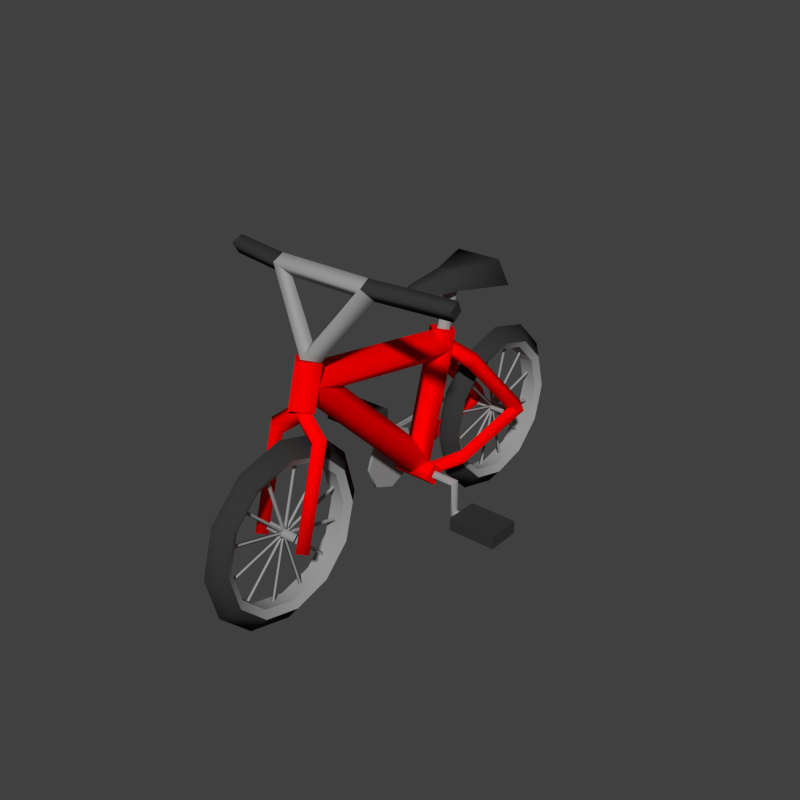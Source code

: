 # Source: MYBike_Raw.blend  (saved by Blender 3.6.13; exported with 4.5.12 LTS)
import bpy
from mathutils import Matrix  # noqa: F401  (used for matrix-valued properties, if any)

bpy.ops.wm.read_factory_settings(use_empty=True)
scene = bpy.context.scene
scene.name = 'Scene'

# ---- collections
col_collection_1 = bpy.data.collections.new('Collection 1'); scene.collection.children.link(col_collection_1)

# ---- materials (node trees are filled in below, after node groups)
mat_rubber = bpy.data.materials.new('Rubber')
mat_rubber.alpha_threshold = 0.0
mat_rubber.use_transparent_shadow = False
mat_rubber.diffuse_color = (0.03741, 0.03741, 0.03741, 1.0)
mat_rubber.specular_color = (0.2957, 0.2957, 0.2957)
mat_rubber.roughness = 0.5
mat_rubber.line_color = (0.0, 0.0, 0.0, 1.0)
mat_steel = bpy.data.materials.new('Steel')
mat_steel.alpha_threshold = 0.0
mat_steel.use_transparent_shadow = False
mat_steel.diffuse_color = (0.3343, 0.3343, 0.3343, 1.0)
mat_steel.roughness = 0.5
mat_steel.specular_intensity = 0.75
mat_steel.line_color = (0.0, 0.0, 0.0, 1.0)
mat_paint = bpy.data.materials.new('Paint')
mat_paint.alpha_threshold = 0.0
mat_paint.use_transparent_shadow = False
mat_paint.diffuse_color = (1.0, 0.0, 0.0, 1.0)
mat_paint.specular_color = (1.0, 0.5, 0.5)
mat_paint.roughness = 0.5
mat_paint.line_color = (0.0, 0.0, 0.0, 1.0)

# ---- material node trees

# ---- world
world_world = bpy.data.worlds.new('World'); scene.world = world_world
world_world.color = (0.05088, 0.05088, 0.05088)
world_world.use_sun_shadow = False
world_world.sun_shadow_jitter_overblur = 0.0
world_world.cycles.sampling_method = 'MANUAL'
world_world.cycles.sample_map_resolution = 256
world_world.light_settings.ao_factor = 0.5

# ---- meshes
me_bicyclemesh = bpy.data.meshes.new('BicycleMesh')
me_bicyclemesh.from_pydata([(-0.0001095, 0.4568, 1.794), (-0.0001093, -0.7714, 1.985), (0.1272, -0.9076, 2.024), (0.1272, -0.9998, 1.682), (-0.1274, -0.9076, 2.024), (-0.0001094, -1.044, 2.063), (-0.0001091, -1.136, 1.72), (-0.1274, -0.9998, 1.682), (-0.0001094, 0.4096, 1.53), (-0.1274, 0.5528, 1.632), (-0.0001093, 0.3957, 0.6187), (0.1272, 0.5528, 1.632), (-0.0001093, 0.7183, 1.735), (-0.0001095, 0.1829, 0.6233), (0.1272, 0.2842, 0.7244), (0.1272, -0.9509, 1.866), (-0.0001094, -0.8636, 1.644), (-0.1274, 0.2842, 0.7244), (-0.0001093, 0.2249, 0.9327), (-0.0001094, -0.5687, 1.693), (-0.1274, -0.9509, 1.866), (0.1405, 1.408, 0.789), (0.2042, 1.367, 0.7196), (0.2042, 0.5885, 0.5858), (0.1405, 0.6166, 0.6589), (0.2042, 1.244, 0.8556), (0.2678, 0.5696, 0.6515), (0.2042, 0.5919, 0.7272), (0.2042, 0.7623, 1.545), (0.2678, 0.6859, 1.524), (0.2678, 1.408, 0.789), (0.2042, 1.443, 0.8533), (0.1405, 0.7399, 1.469), (0.2042, 0.6586, 1.449), (-0.2032, 1.367, 0.7196), (-0.2034, 0.5885, 0.5858), (-0.2671, 0.5696, 0.6515), (-0.2034, 1.244, 0.8556), (-0.1398, 1.408, 0.789), (-0.1398, 0.6166, 0.6589), (-0.2034, 0.5919, 0.7272), (-0.2034, 0.7623, 1.545), (-0.1398, 0.7399, 1.469), (-0.2034, 1.443, 0.8533), (-0.2671, 0.6859, 1.524), (-0.2034, 0.6586, 1.449), (-0.2671, 1.408, 0.789), (0.04632, 0.2377, 2.208), (-0.06187, 0.2377, 2.208), (0.1895, 1.044, 2.249), (-0.205, 1.044, 2.249), (0.06496, 0.1877, 2.14), (-0.08051, 0.1877, 2.14), (0.2574, 1.096, 2.035), (-0.273, 1.096, 2.035), (-0.0008171, 0.7556, 2.073), (0.06282, 0.6853, 2.081), (0.06282, 0.5904, 1.764), (-0.0008174, 0.6564, 1.749), (-0.06446, 0.6853, 2.081), (-0.0008172, 0.6151, 2.089), (-0.0008171, 0.5243, 1.779), (-0.06446, 0.5904, 1.764), (-0.1707, 0.3938, 0.6191), (-0.1707, 0.2863, 0.724), (0.1705, 0.2855, 0.724), (0.1705, 0.393, 0.6191), (-0.1707, 0.2898, 0.5255), (-0.1707, 0.1841, 0.6217), (0.1705, 0.1833, 0.6217), (0.1705, 0.289, 0.5255), (-0.1274, 0.5852, 1.765), (0.1272, 0.5852, 1.765), (0.06353, 0.3361, 0.6742), (0.06353, 0.6346, 1.667), (-0.06375, 0.3361, 0.6742), (-0.06375, 0.6346, 1.667), (-0.0001093, 0.668, 1.559), (0.06353, 0.5995, 1.527), (-0.06375, 0.5995, 1.527), (0.07552, 0.333, 0.5639), (-0.0753, 0.3331, 0.5641), (-0.09868, 0.6417, 2.225), (0.08312, 0.6417, 2.225), (-0.13, 0.6349, 2.087), (0.1144, 0.6349, 2.087), (-0.2772, 1.314, 0.901), (-0.2772, 1.233, 0.8671), (-0.2921, 1.233, 0.8671), (-0.2921, 1.314, 0.901), (-0.2921, 0.3167, 0.8914), (-0.2921, 0.4077, 0.8551), (-0.2772, 0.4077, 0.8551), (-0.2772, 0.3167, 0.8914), (-0.2772, 0.5094, 0.4688), (-0.2772, 0.4923, 0.4275), (-0.2921, 0.4923, 0.4275), (-0.2921, 0.5094, 0.4688), (-0.2921, 1.256, 0.6894), (-0.2921, 1.311, 0.6675), (-0.2772, 1.311, 0.6675), (-0.2772, 1.256, 0.6894)], [], [(8, 11, 15, 19), (15, 6, 3), (20, 9, 8, 19), (6, 20, 7), (1, 20, 4), (15, 1, 2), (4, 20, 5), (8, 18, 14, 11), (17, 18, 8, 9), (14, 13, 69, 65), (72, 0, 11), (18, 19, 15, 14), (20, 17, 13, 16), (13, 14, 15, 16), (20, 19, 18, 17), (21, 22, 23, 24), (27, 26, 30, 25), (21, 24, 27, 25), (23, 22, 30, 26), (33, 25, 30, 29), (21, 32, 28, 31), (28, 29, 30, 31), (21, 25, 33, 32), (46, 34, 35, 36), (40, 39, 38, 37), (46, 36, 40, 37), (35, 34, 38, 39), (45, 37, 38, 42), (46, 44, 41, 43), (41, 42, 38, 43), (46, 37, 45, 44), (51, 47, 48, 52), (49, 53, 54, 50), (60, 61, 57, 56), (62, 59, 55, 58), (55, 56, 57, 58), (62, 61, 60, 59), (67, 68, 64, 63), (69, 70, 66, 65), (13, 17, 64, 68), (5, 20, 6), (7, 20, 16), (3, 16, 15), (9, 0, 71), (5, 6, 15), (5, 15, 2), (0, 1, 15, 11), (0, 9, 20, 1), (73, 65, 66), (73, 14, 65), (12, 72, 74), (74, 72, 11), (75, 63, 64), (17, 75, 64), (12, 76, 71), (76, 9, 71), (77, 12, 74), (12, 77, 76), (10, 75, 79, 77), (9, 79, 75, 17), (10, 77, 78, 73), (11, 14, 73, 78), (11, 29, 28, 74), (28, 32, 77, 74), (11, 78, 33, 29), (32, 33, 78, 77), (41, 76, 77, 42), (9, 76, 41, 44), (9, 44, 45, 79), (42, 77, 79, 45), (21, 31, 30, 22), (34, 46, 43, 38), (66, 70, 80), (63, 81, 67), (67, 81, 80, 70), (13, 70, 69), (13, 68, 67), (13, 67, 70), (10, 80, 81), (26, 27, 73, 66), (10, 73, 27, 24), (10, 39, 40, 75), (36, 63, 75, 40), (23, 26, 66, 80), (23, 80, 10, 24), (35, 81, 63, 36), (35, 39, 10, 81), (12, 58, 57, 72), (12, 71, 62, 58), (0, 61, 62, 71), (0, 72, 57, 61), (49, 50, 82, 83), (83, 82, 48, 47), (50, 54, 84, 82), (82, 84, 52, 48), (47, 51, 85, 83), (83, 85, 53, 49), (51, 60, 56, 85), (52, 84, 59, 60), (51, 52, 60), (54, 55, 59, 84), (53, 85, 56, 55), (53, 55, 54), (4, 5, 2, 1), (3, 6, 7, 16), (88, 91, 90, 89), (89, 90, 93, 86), (87, 92, 91, 88), (86, 93, 92, 87), (101, 94, 95, 100), (100, 95, 96, 99), (98, 97, 94, 101), (99, 96, 97, 98)])
me_bicyclemesh.polygons.foreach_set('use_smooth', [True] * 113)
me_bicyclemesh.polygons.foreach_set('material_index', [2, 2, 2, 2, 2, 2, 2, 2, 2, 2, 2, 2, 2, 2, 2, 2, 2, 2, 2, 2, 2, 2, 2, 2, 2, 2, 2, 2, 2, 2, 2, 0, 0, 1, 1, 1, 1, 2, 2, 2, 2, 2, 2, 2, 2, 2, 2, 2, 2, 2, 2, 2, 2, 2, 2, 2, 2, 2, 2, 2, 2, 2, 2, 2, 2, 2, 2, 2, 2, 2, 2, 2, 2, 2, 2, 2, 2, 2, 2, 2, 2, 2, 2, 2, 2, 2, 2, 2, 2, 2, 2, 0, 0, 0, 0, 0, 0, 0, 0, 0, 0, 0, 0, 2, 2, 1, 1, 1, 1, 1, 1, 1, 1])
_k = set([(0, 9), (0, 11), (0, 71), (0, 72), (1, 2), (1, 4), (1, 15), (1, 20), (2, 5), (3, 6), (3, 16), (4, 5), (6, 7), (7, 16), (8, 9), (8, 11), (9, 76), (9, 79), (10, 73), (10, 75), (10, 80), (10, 81), (11, 74), (11, 78), (12, 71), (12, 72), (13, 14), (13, 17), (14, 18), (14, 73), (15, 16), (15, 19), (16, 20), (17, 18), (17, 75), (19, 20), (21, 22), (21, 25), (21, 31), (22, 30), (25, 30), (30, 31), (34, 38), (34, 46), (37, 38), (37, 46), (38, 43), (43, 46), (51, 52), (51, 85), (52, 84), (53, 54), (53, 85), (54, 84), (55, 56), (55, 59), (56, 60), (57, 58), (57, 61), (58, 62), (59, 60), (61, 62), (63, 64), (63, 67), (63, 75), (63, 81), (64, 68), (65, 66), (65, 69), (66, 70), (66, 73), (66, 80), (67, 68), (69, 70), (74, 77), (76, 77), (77, 78), (77, 79), (86, 87), (86, 89), (86, 93), (87, 88), (87, 92), (88, 89), (88, 91), (89, 90), (90, 91), (90, 93), (91, 92), (92, 93), (94, 95), (94, 97), (94, 101), (95, 96), (95, 100), (96, 97), (96, 99), (97, 98), (98, 99), (98, 101), (99, 100), (100, 101)])
me_bicyclemesh.attributes.new('sharp_edge', 'BOOLEAN', 'EDGE').data.foreach_set('value', [ (min(e.vertices), max(e.vertices)) in _k for e in me_bicyclemesh.edges])
_uv = me_bicyclemesh.uv_layers.new(name='UVMap')
_uv.uv.foreach_set('vector', [0.1269, 0.07772, 0.1123, 0.03317, 0.3532, 0.1794, 0.2612, 0.1556, 0.3532, 0.1794, 0.3789, 0.2312, 0.3433, 0.2207, 0.327, 0.4342, 0.04523, 0.439, 0.08035, 0.408, 0.2356, 0.4083, 0.3754, 0.4024, 0.327, 0.4342, 0.3392, 0.3935, 0.2904, 0.4704, 0.327, 0.4342, 0.3261, 0.469, 0.3532, 0.1794, 0.3398, 0.1297, 0.37, 0.1488, 0.3261, 0.469, 0.327, 0.4342, 0.3627, 0.4735, 0.1269, 0.07772, 0.09044, 0.1661, 0.04932, 0.1978, 0.1123, 0.03317, 0.07384, 0.2651, 0.09338, 0.3132, 0.08035, 0.408, 0.04523, 0.439, 0.8351, 0.3782, 0.8123, 0.3528, 0.8427, 0.3525, 0.8428, 0.3782, 0.1162, 0.008886, 0.1486, 0.01451, 0.1123, 0.03317, 0.09044, 0.1661, 0.2612, 0.1556, 0.3532, 0.1794, 0.04932, 0.1978, 0.327, 0.4342, 0.07384, 0.2651, 0.09279, 0.2375, 0.3037, 0.3792, 0.05177, 0.2312, 0.04932, 0.1978, 0.3532, 0.1794, 0.3053, 0.2151, 0.327, 0.4342, 0.2356, 0.4083, 0.09338, 0.3132, 0.07384, 0.2651, 0.1958, 0.9471, 0.2045, 0.9283, 0.3475, 0.9145, 0.3418, 0.9333, 0.3475, 0.8663, 0.3548, 0.8851, 0.1857, 0.8893, 0.2152, 0.8663, 0.1857, 0.8433, 0.3453, 0.8472, 0.3475, 0.8663, 0.2152, 0.8663, 0.3475, 0.9145, 0.2045, 0.9283, 0.1916, 0.9103, 0.3475, 0.8956, 0.5902, 0.9103, 0.4511, 0.9253, 0.4161, 0.9096, 0.5952, 0.8909, 0.5779, 0.6536, 0.7377, 0.673, 0.7438, 0.6948, 0.5802, 0.6746, 0.7438, 0.6948, 0.7502, 0.7176, 0.5732, 0.696, 0.5802, 0.6746, 0.4231, 0.9459, 0.4511, 0.9253, 0.5902, 0.9103, 0.5851, 0.9288, 0.7117, 0.9466, 0.7246, 0.9286, 0.8676, 0.9423, 0.8676, 0.9611, 0.8546, 0.8667, 0.8529, 0.8858, 0.6938, 0.8937, 0.7226, 0.87, 0.6927, 0.8477, 0.8614, 0.8477, 0.8546, 0.8667, 0.7226, 0.87, 0.8676, 0.9423, 0.7246, 0.9286, 0.7158, 0.9098, 0.8619, 0.9235, 0.5889, 0.8647, 0.4456, 0.8492, 0.4167, 0.8281, 0.5836, 0.8456, 0.5641, 0.2316, 0.7423, 0.2296, 0.7335, 0.2515, 0.5687, 0.2536, 0.7335, 0.2515, 0.725, 0.2725, 0.5641, 0.2742, 0.5687, 0.2536, 0.4095, 0.8655, 0.4456, 0.8492, 0.5889, 0.8647, 0.594, 0.8846, 0.7489, 0.3835, 0.7352, 0.3805, 0.7353, 0.3629, 0.7489, 0.3599, 0.5996, 0.4035, 0.5641, 0.4145, 0.5641, 0.3288, 0.5996, 0.3398, 0.8538, 0.2611, 0.7946, 0.2611, 0.7954, 0.2441, 0.856, 0.2438, 0.7954, 0.2781, 0.856, 0.2783, 0.8582, 0.2956, 0.7961, 0.2951, 0.8582, 0.2265, 0.856, 0.2438, 0.7954, 0.2441, 0.7961, 0.2271, 0.7954, 0.2781, 0.7946, 0.2611, 0.8538, 0.2611, 0.856, 0.2783, 0.7819, 0.3271, 0.7566, 0.3296, 0.7552, 0.3039, 0.7819, 0.3022, 0.8679, 0.3295, 0.8426, 0.3271, 0.8426, 0.3022, 0.8692, 0.3039, 0.8123, 0.3528, 0.7895, 0.3781, 0.7817, 0.3782, 0.782, 0.3525, 0.3627, 0.4735, 0.327, 0.4342, 0.3754, 0.4024, 0.3392, 0.3935, 0.327, 0.4342, 0.3037, 0.3792, 0.3433, 0.2207, 0.3053, 0.2151, 0.3532, 0.1794, 0.04523, 0.439, 0.06721, 0.4735, 0.03639, 0.462, 0.4039, 0.1634, 0.3789, 0.2312, 0.3532, 0.1794, 0.4039, 0.1634, 0.3532, 0.1794, 0.37, 0.1488, 0.1486, 0.01451, 0.3398, 0.1297, 0.3532, 0.1794, 0.1123, 0.03317, 0.06721, 0.4735, 0.04523, 0.439, 0.327, 0.4342, 0.2904, 0.4704, 0.824, 0.3912, 0.8428, 0.3782, 0.8433, 0.4049, 0.824, 0.3912, 0.8351, 0.3782, 0.8428, 0.3782, 0.08315, 0.003137, 0.1162, 0.008886, 0.09684, 0.021, 0.09684, 0.021, 0.1162, 0.008886, 0.1123, 0.03317, 0.8005, 0.3912, 0.7811, 0.4049, 0.7817, 0.3782, 0.7895, 0.3781, 0.8005, 0.3912, 0.7817, 0.3782, 0.00496, 0.4503, 0.02578, 0.4418, 0.03639, 0.462, 0.02578, 0.4418, 0.04523, 0.439, 0.03639, 0.462, 0.07876, 0.03581, 0.08315, 0.003137, 0.09684, 0.021, 0.00496, 0.4503, 0.01763, 0.4199, 0.02578, 0.4418, 0.03342, 0.2428, 0.05463, 0.2542, 0.02778, 0.4173, 0.003137, 0.4268, 0.04523, 0.439, 0.02778, 0.4173, 0.05463, 0.2542, 0.07384, 0.2651, 0.003137, 0.1968, 0.06973, 0.02252, 0.08623, 0.04314, 0.0272, 0.1976, 0.1123, 0.03317, 0.04932, 0.1978, 0.0272, 0.1976, 0.08623, 0.04314, 0.7984, 0.7012, 0.7502, 0.7176, 0.7438, 0.6948, 0.7922, 0.677, 0.7438, 0.6948, 0.7377, 0.673, 0.7741, 0.6536, 0.7922, 0.677, 0.6342, 0.9082, 0.6176, 0.9272, 0.5902, 0.9103, 0.5952, 0.8909, 0.5851, 0.9288, 0.5902, 0.9103, 0.6176, 0.9272, 0.6152, 0.9459, 0.7335, 0.2515, 0.7795, 0.2744, 0.759, 0.2956, 0.725, 0.2725, 0.7883, 0.251, 0.7795, 0.2744, 0.7335, 0.2515, 0.7423, 0.2296, 0.6342, 0.8669, 0.594, 0.8846, 0.5889, 0.8647, 0.617, 0.8473, 0.5836, 0.8456, 0.6146, 0.8281, 0.617, 0.8473, 0.5889, 0.8647, 0.184, 0.9367, 0.1726, 0.9191, 0.1916, 0.9103, 0.2045, 0.9283, 0.7246, 0.9286, 0.7117, 0.9466, 0.6927, 0.9378, 0.7041, 0.9202, 0.8426, 0.3022, 0.8426, 0.3271, 0.8257, 0.3167, 0.7819, 0.3022, 0.7989, 0.3167, 0.7819, 0.3271, 0.7819, 0.3271, 0.7989, 0.3167, 0.8257, 0.3167, 0.8426, 0.3271, 0.8123, 0.3528, 0.8426, 0.3271, 0.8427, 0.3525, 0.8123, 0.3528, 0.782, 0.3525, 0.7819, 0.3271, 0.8123, 0.3528, 0.7819, 0.3271, 0.8426, 0.3271, 0.8122, 0.3019, 0.8257, 0.3167, 0.7989, 0.3167, 0.3548, 0.8851, 0.3475, 0.8663, 0.4032, 0.8466, 0.3929, 0.871, 0.3944, 0.8281, 0.4032, 0.8466, 0.3475, 0.8663, 0.3453, 0.8472, 0.9023, 0.9035, 0.8529, 0.8858, 0.8546, 0.8667, 0.9106, 0.8848, 0.8614, 0.8477, 0.8995, 0.8607, 0.9106, 0.8848, 0.8546, 0.8667, 0.3475, 0.9145, 0.3475, 0.8956, 0.3868, 0.9076, 0.4032, 0.9266, 0.3475, 0.9145, 0.4032, 0.9266, 0.3931, 0.9471, 0.3418, 0.9333, 0.8676, 0.9423, 0.9233, 0.9301, 0.9067, 0.9492, 0.8676, 0.9611, 0.8676, 0.9423, 0.8619, 0.9235, 0.9131, 0.9098, 0.9233, 0.9301, 0.9512, 0.2045, 0.9604, 0.2132, 0.9613, 0.2318, 0.9531, 0.2418, 0.9512, 0.2045, 0.9885, 0.2052, 0.979, 0.2135, 0.9604, 0.2132, 0.9898, 0.2418, 0.9799, 0.2321, 0.979, 0.2135, 0.9885, 0.2052, 0.9898, 0.2418, 0.9531, 0.2418, 0.9613, 0.2318, 0.9799, 0.2321, 0.5996, 0.4035, 0.5996, 0.3398, 0.6675, 0.3563, 0.6679, 0.3875, 0.6679, 0.3875, 0.6675, 0.3563, 0.7353, 0.3629, 0.7352, 0.3805, 0.5996, 0.3398, 0.5993, 0.3019, 0.6728, 0.3334, 0.6675, 0.3563, 0.6675, 0.3563, 0.6728, 0.3334, 0.7447, 0.3524, 0.7353, 0.3629, 0.7352, 0.3805, 0.7448, 0.3909, 0.6732, 0.4104, 0.6679, 0.3875, 0.6679, 0.3875, 0.6732, 0.4104, 0.5991, 0.4417, 0.5996, 0.4035, 0.5668, 0.6504, 0.4792, 0.6647, 0.465, 0.6534, 0.4741, 0.6411, 0.567, 0.6803, 0.4746, 0.6908, 0.4651, 0.6767, 0.4792, 0.6647, 0.5668, 0.6504, 0.567, 0.6803, 0.4792, 0.6647, 0.3832, 0.7176, 0.4514, 0.6645, 0.4651, 0.6767, 0.4746, 0.6908, 0.3832, 0.6149, 0.4741, 0.6411, 0.465, 0.6534, 0.4514, 0.6645, 0.3832, 0.6149, 0.4514, 0.6645, 0.3832, 0.7176, 0.6783, 0.9317, 0.6823, 0.9694, 0.6444, 0.9694, 0.6405, 0.9317, 0.9725, 0.8038, 0.9764, 0.8415, 0.9386, 0.8415, 0.9346, 0.8038, 0.1899, 0.6769, 0.3101, 0.631, 0.3715, 0.6346, 0.1857, 0.6983, 0.1857, 0.6983, 0.3715, 0.6346, 0.3769, 0.6595, 0.1912, 0.7232, 0.1857, 0.6608, 0.306, 0.6149, 0.3101, 0.631, 0.1899, 0.6769, 0.1912, 0.7232, 0.3769, 0.6595, 0.3663, 0.6878, 0.2528, 0.7324, 0.0307, 0.8148, 0.1654, 0.8135, 0.1795, 0.8344, 0.0209, 0.8344, 0.009165, 0.7558, 0.1733, 0.7567, 0.1708, 0.7778, 0.006666, 0.777, 0.03247, 0.7974, 0.1672, 0.7961, 0.1654, 0.8135, 0.0307, 0.8148, 0.006666, 0.777, 0.1708, 0.7778, 0.1672, 0.7961, 0.03247, 0.7974])
me_bicyclemesh.materials.append(mat_rubber)
me_bicyclemesh.materials.append(mat_steel)
me_bicyclemesh.materials.append(mat_paint)
me_bicyclemesh.use_remesh_preserve_volume = False
me_bicyclemesh.use_remesh_preserve_attributes = False
me_bicyclemesh.use_mirror_vertex_groups = False
me_bicyclemesh.update()
me_bicyclemesh_001 = bpy.data.meshes.new('BicycleMesh.001')
me_bicyclemesh_001.from_pydata([(-0.03191, -0.0988, -0.1715), (-0.01972, -0.08939, -0.1549), (0.01973, -0.08939, -0.1549), (0.03192, -0.0988, -0.1715), (1.719e-06, -0.1197, -0.2075), (-0.03191, -0.1712, -0.099), (-0.01972, -0.1549, -0.08941), (0.01973, -0.1549, -0.08941), (0.03192, -0.1712, -0.099), (1.723e-06, -0.2075, -0.1198), (-0.03191, -0.1977, 8.121e-05), (-0.01972, -0.1789, 8.123e-05), (0.01973, -0.1789, 8.126e-05), (0.03192, -0.1977, 8.127e-05), (1.695e-06, -0.2396, 8.126e-05), (-0.03191, -0.1712, 0.09916), (-0.01972, -0.1549, 0.08957), (0.01973, -0.1549, 0.08957), (0.03192, -0.1712, 0.09916), (1.667e-06, -0.2075, 0.1199), (-0.03191, -0.0988, 0.1717), (-0.01972, -0.08939, 0.1551), (0.01973, -0.08939, 0.1551), (0.03192, -0.0988, 0.1717), (1.686e-06, -0.1197, 0.2077), (-0.03191, 9.722e-05, 0.1982), (-0.01972, 9.719e-05, 0.1791), (0.01973, 9.722e-05, 0.1791), (0.03192, 9.713e-05, 0.1982), (1.61e-06, 9.713e-05, 0.2398), (-0.03191, 0.099, 0.1717), (-0.01972, 0.08959, 0.1551), (0.01973, 0.08959, 0.1551), (0.03192, 0.099, 0.1717), (1.61e-06, 0.1199, 0.2077), (-0.03191, 0.1714, 0.09916), (-0.01972, 0.1551, 0.08957), (0.01973, 0.1551, 0.08957), (0.03192, 0.1714, 0.09916), (1.629e-06, 0.2077, 0.1199), (-0.03191, 0.1979, 8.129e-05), (-0.01972, 0.1791, 8.129e-05), (0.01973, 0.1791, 8.13e-05), (0.03192, 0.1979, 8.133e-05), (1.657e-06, 0.2398, 8.129e-05), (-0.03191, 0.1714, -0.099), (-0.01972, 0.1551, -0.08941), (0.01973, 0.1551, -0.08941), (0.03192, 0.1714, -0.099), (1.676e-06, 0.2077, -0.1198), (-0.03191, 0.099, -0.1715), (-0.01972, 0.08959, -0.1549), (0.01973, 0.08959, -0.1549), (0.03192, 0.099, -0.1715), (1.687e-06, 0.1199, -0.2075), (-0.03191, 9.719e-05, -0.1981), (-0.01972, 9.73e-05, -0.1789), (0.01973, 9.73e-05, -0.1789), (0.03192, 9.722e-05, -0.1981), (1.706e-06, 9.713e-05, -0.2396), (1.676e-06, -0.007687, 0.01261), (-0.004333, -0.0004348, 0.01455), (0.004337, -0.0004347, 0.01455), (1.686e-06, -0.04824, 0.1639), (-0.004333, -0.04099, 0.1659), (0.004337, -0.04099, 0.1659), (0.004337, -0.1187, 0.1233), (-0.004333, -0.1187, 0.1233), (1.686e-06, -0.124, 0.118), (0.004337, -0.00788, 0.01256), (-0.004333, -0.00788, 0.01256), (1.667e-06, -0.01319, 0.007247), (1.676e-06, -0.01527, -0.0001449), (-0.004333, -0.01333, 0.007108), (0.004337, -0.01333, 0.007108), (1.676e-06, -0.1666, 0.04041), (-0.004333, -0.1647, 0.04766), (0.004337, -0.1647, 0.04766), (0.004337, -0.1667, -0.04089), (-0.004333, -0.1667, -0.04089), (1.667e-06, -0.1647, -0.04814), (0.004337, -0.01533, -0.0003362), (-0.004333, -0.01533, -0.0003362), (1.676e-06, -0.01338, -0.007589), (1.667e-06, -0.008025, -0.01309), (-0.004333, -0.01333, -0.007781), (0.004337, -0.01333, -0.007781), (1.676e-06, -0.1188, -0.1239), (-0.004333, -0.1241, -0.1186), (0.004337, -0.1241, -0.1186), (0.004337, -0.04844, -0.1646), (-0.004333, -0.04844, -0.1646), (1.693e-06, -0.04118, -0.1665), (0.004337, -0.007886, -0.01323), (-0.004333, -0.007886, -0.01323), (1.667e-06, -0.0006334, -0.01518), (1.676e-06, 0.006811, -0.01329), (-0.004333, -0.0004421, -0.01523), (0.004337, -0.0004421, -0.01523), (1.686e-06, 0.04736, -0.1646), (-0.004333, 0.04011, -0.1666), (0.004337, 0.04011, -0.1666), (0.004337, 0.1178, -0.124), (-0.004333, 0.1178, -0.124), (1.676e-06, 0.1231, -0.1187), (0.004337, 0.007003, -0.01324), (-0.004333, 0.007003, -0.01324), (1.676e-06, 0.01231, -0.007927), (1.667e-06, 0.0144, -0.0005348), (-0.004333, 0.01245, -0.007788), (0.004337, 0.01245, -0.007788), (1.686e-06, 0.1657, -0.04109), (-0.004333, 0.1638, -0.04834), (0.004337, 0.1638, -0.04834), (0.004337, 0.1658, 0.04021), (-0.004333, 0.1658, 0.04021), (1.686e-06, 0.1638, 0.04746), (0.004337, 0.01445, -0.0003436), (-0.004333, 0.01445, -0.0003436), (1.676e-06, 0.01251, 0.006909), (1.667e-06, 0.007148, 0.01241), (-0.004333, 0.01246, 0.007101), (0.004337, 0.01246, 0.007101), (1.648e-06, 0.1179, 0.1232), (-0.004333, 0.1232, 0.1179), (0.004337, 0.1232, 0.1179), (0.004337, 0.04756, 0.1639), (-0.004333, 0.04756, 0.1639), (1.667e-06, 0.04031, 0.1658), (0.004337, 0.007009, 0.01255), (-0.004333, 0.007009, 0.01255), (1.676e-06, -0.0002434, 0.0145), (0.04262, 0.01383, -0.0003653), (0.04262, -0.0002174, 0.01369), (0.04262, -0.01427, -0.0003653), (0.04262, -0.0002174, -0.01442), (-0.04276, 0.01383, -0.0003652), (-0.04276, -0.0002174, 0.01369), (-0.04276, -0.01427, -0.0003653), (-0.04276, -0.0002174, -0.01442)], [], [(0, 55, 59, 4), (55, 0, 1, 56), (2, 57, 56, 1), (3, 58, 57, 2), (4, 59, 58, 3), (5, 0, 4, 9), (0, 5, 6, 1), (7, 2, 1, 6), (8, 3, 2, 7), (9, 4, 3, 8), (10, 5, 9, 14), (11, 6, 5, 10), (12, 7, 6, 11), (13, 8, 7, 12), (14, 9, 8, 13), (15, 10, 14, 19), (16, 11, 10, 15), (17, 12, 11, 16), (18, 13, 12, 17), (19, 14, 13, 18), (20, 15, 19, 24), (21, 16, 15, 20), (22, 17, 16, 21), (23, 18, 17, 22), (24, 19, 18, 23), (25, 20, 24, 29), (26, 21, 20, 25), (27, 22, 21, 26), (28, 23, 22, 27), (29, 24, 23, 28), (30, 25, 29, 34), (31, 26, 25, 30), (32, 27, 26, 31), (33, 28, 27, 32), (34, 29, 28, 33), (35, 30, 34, 39), (36, 31, 30, 35), (37, 32, 31, 36), (38, 33, 32, 37), (39, 34, 33, 38), (40, 35, 39, 44), (41, 36, 35, 40), (42, 37, 36, 41), (43, 38, 37, 42), (44, 39, 38, 43), (45, 40, 44, 49), (46, 41, 40, 45), (47, 42, 41, 46), (48, 43, 42, 47), (49, 44, 43, 48), (50, 45, 49, 54), (51, 46, 45, 50), (52, 47, 46, 51), (53, 48, 47, 52), (54, 49, 48, 53), (59, 55, 50, 54), (56, 51, 50, 55), (57, 52, 51, 56), (58, 53, 52, 57), (59, 54, 53, 58), (60, 63, 64, 61), (61, 64, 65, 62), (62, 65, 63, 60), (69, 66, 68, 71), (70, 67, 66, 69), (71, 68, 67, 70), (72, 75, 76, 73), (73, 76, 77, 74), (74, 77, 75, 72), (81, 78, 80, 83), (82, 79, 78, 81), (83, 80, 79, 82), (84, 87, 88, 85), (85, 88, 89, 86), (86, 89, 87, 84), (93, 90, 92, 95), (94, 91, 90, 93), (95, 92, 91, 94), (96, 99, 100, 97), (97, 100, 101, 98), (98, 101, 99, 96), (105, 102, 104, 107), (106, 103, 102, 105), (107, 104, 103, 106), (108, 111, 112, 109), (109, 112, 113, 110), (110, 113, 111, 108), (117, 114, 116, 119), (118, 115, 114, 117), (119, 116, 115, 118), (120, 123, 124, 121), (121, 124, 125, 122), (122, 125, 123, 120), (129, 126, 128, 131), (130, 127, 126, 129), (131, 128, 127, 130), (132, 136, 137, 133), (133, 137, 138, 134), (134, 138, 139, 135), (136, 132, 135, 139)])
me_bicyclemesh_001.polygons.foreach_set('use_smooth', [True] * 100)
me_bicyclemesh_001.polygons.foreach_set('material_index', [0, 1, 1, 1, 0, 0, 1, 1, 1, 0, 0, 1, 1, 1, 0, 0, 1, 1, 1, 0, 0, 1, 1, 1, 0, 0, 1, 1, 1, 0, 0, 1, 1, 1, 0, 0, 1, 1, 1, 0, 0, 1, 1, 1, 0, 0, 1, 1, 1, 0, 0, 1, 1, 1, 0, 0, 1, 1, 1, 0, 1, 1, 1, 1, 1, 1, 1, 1, 1, 1, 1, 1, 1, 1, 1, 1, 1, 1, 1, 1, 1, 1, 1, 1, 1, 1, 1, 1, 1, 1, 1, 1, 1, 1, 1, 1, 1, 1, 1, 1])
_k = set([(0, 5), (0, 55), (1, 6), (1, 56), (2, 7), (2, 57), (3, 8), (3, 58), (5, 10), (6, 11), (7, 12), (8, 13), (10, 15), (11, 16), (12, 17), (13, 18), (15, 20), (16, 21), (17, 22), (18, 23), (20, 25), (21, 26), (22, 27), (23, 28), (25, 30), (26, 31), (27, 32), (28, 33), (30, 35), (31, 36), (32, 37), (33, 38), (35, 40), (36, 41), (37, 42), (38, 43), (40, 45), (41, 46), (42, 47), (43, 48), (45, 50), (46, 51), (47, 52), (48, 53), (50, 55), (51, 56), (52, 57), (53, 58)])
me_bicyclemesh_001.attributes.new('sharp_edge', 'BOOLEAN', 'EDGE').data.foreach_set('value', [ (min(e.vertices), max(e.vertices)) in _k for e in me_bicyclemesh_001.edges])
_uv = me_bicyclemesh_001.uv_layers.new(name='UVMap')
_uv.uv.foreach_set('vector', [0.5765, 0.5535, 0.6237, 0.5535, 0.6291, 0.5785, 0.576, 0.5785, 0.6819, 0.8198, 0.6405, 0.8198, 0.6405, 0.8106, 0.6796, 0.8106, 0.6402, 0.7949, 0.6798, 0.7949, 0.6796, 0.8106, 0.6405, 0.8106, 0.6403, 0.7855, 0.6823, 0.7855, 0.6798, 0.7949, 0.6402, 0.7949, 0.576, 0.5785, 0.6291, 0.5785, 0.6237, 0.6035, 0.5765, 0.6035, 0.5263, 0.5535, 0.5765, 0.5535, 0.576, 0.5785, 0.5252, 0.5785, 0.6405, 0.8198, 0.5987, 0.8198, 0.599, 0.8106, 0.6405, 0.8106, 0.5988, 0.7949, 0.6402, 0.7949, 0.6405, 0.8106, 0.599, 0.8106, 0.5987, 0.7855, 0.6403, 0.7855, 0.6402, 0.7949, 0.5988, 0.7949, 0.5252, 0.5785, 0.576, 0.5785, 0.5765, 0.6035, 0.5263, 0.6035, 0.4681, 0.5535, 0.5263, 0.5535, 0.5252, 0.5785, 0.4681, 0.5785, 0.5594, 0.8106, 0.599, 0.8106, 0.5987, 0.8198, 0.5594, 0.8198, 0.5595, 0.7949, 0.5988, 0.7949, 0.599, 0.8106, 0.5594, 0.8106, 0.5595, 0.7855, 0.5987, 0.7855, 0.5988, 0.7949, 0.5595, 0.7949, 0.4681, 0.5785, 0.5252, 0.5785, 0.5263, 0.6035, 0.4681, 0.6035, 0.4098, 0.5535, 0.4681, 0.5535, 0.4681, 0.5785, 0.4109, 0.5785, 0.5198, 0.8106, 0.5594, 0.8106, 0.5594, 0.8198, 0.5201, 0.8198, 0.5201, 0.7949, 0.5595, 0.7949, 0.5594, 0.8106, 0.5198, 0.8106, 0.5203, 0.7855, 0.5595, 0.7855, 0.5595, 0.7949, 0.5201, 0.7949, 0.4109, 0.5785, 0.4681, 0.5785, 0.4681, 0.6035, 0.4099, 0.6035, 0.3596, 0.5535, 0.4098, 0.5535, 0.4109, 0.5785, 0.3605, 0.5785, 0.4781, 0.8106, 0.5198, 0.8106, 0.5201, 0.8198, 0.4783, 0.8198, 0.4782, 0.7949, 0.5201, 0.7949, 0.5198, 0.8106, 0.4781, 0.8106, 0.4786, 0.7855, 0.5203, 0.7855, 0.5201, 0.7949, 0.4782, 0.7949, 0.3605, 0.5785, 0.4109, 0.5785, 0.4099, 0.6035, 0.3596, 0.6035, 0.3162, 0.5535, 0.3596, 0.5535, 0.3605, 0.5785, 0.3162, 0.5785, 0.434, 0.8106, 0.4781, 0.8106, 0.4783, 0.8198, 0.4339, 0.8198, 0.4341, 0.7949, 0.4782, 0.7949, 0.4781, 0.8106, 0.434, 0.8106, 0.4342, 0.7855, 0.4786, 0.7855, 0.4782, 0.7949, 0.4341, 0.7949, 0.3162, 0.5785, 0.3605, 0.5785, 0.3596, 0.6035, 0.3162, 0.6035, 0.2727, 0.5535, 0.3162, 0.5535, 0.3162, 0.5785, 0.2718, 0.5785, 0.3898, 0.8106, 0.434, 0.8106, 0.4339, 0.8198, 0.3895, 0.8198, 0.3901, 0.7949, 0.4341, 0.7949, 0.434, 0.8106, 0.3898, 0.8106, 0.3898, 0.7855, 0.4342, 0.7855, 0.4341, 0.7949, 0.3901, 0.7949, 0.2718, 0.5785, 0.3162, 0.5785, 0.3162, 0.6035, 0.2727, 0.6035, 0.2225, 0.5535, 0.2727, 0.5535, 0.2718, 0.5785, 0.2214, 0.5785, 0.3482, 0.8106, 0.3898, 0.8106, 0.3895, 0.8198, 0.3479, 0.8198, 0.3481, 0.7949, 0.3901, 0.7949, 0.3898, 0.8106, 0.3482, 0.8106, 0.3479, 0.7855, 0.3898, 0.7855, 0.3901, 0.7949, 0.3481, 0.7949, 0.2214, 0.5785, 0.2718, 0.5785, 0.2727, 0.6035, 0.2225, 0.6035, 0.1642, 0.5535, 0.2225, 0.5535, 0.2214, 0.5785, 0.1642, 0.5785, 0.3088, 0.8106, 0.3482, 0.8106, 0.3479, 0.8198, 0.3087, 0.8198, 0.3085, 0.7949, 0.3481, 0.7949, 0.3482, 0.8106, 0.3088, 0.8106, 0.3086, 0.7855, 0.3479, 0.7855, 0.3481, 0.7949, 0.3085, 0.7949, 0.1642, 0.5785, 0.2214, 0.5785, 0.2225, 0.6035, 0.1642, 0.6035, 0.106, 0.5535, 0.1642, 0.5535, 0.1642, 0.5785, 0.107, 0.5785, 0.2693, 0.8106, 0.3088, 0.8106, 0.3087, 0.8198, 0.2694, 0.8198, 0.269, 0.7949, 0.3085, 0.7949, 0.3088, 0.8106, 0.2693, 0.8106, 0.2693, 0.7855, 0.3086, 0.7855, 0.3085, 0.7949, 0.269, 0.7949, 0.107, 0.5785, 0.1642, 0.5785, 0.1642, 0.6035, 0.106, 0.6035, 0.0557, 0.5535, 0.106, 0.5535, 0.107, 0.5785, 0.05623, 0.5785, 0.2278, 0.8106, 0.2693, 0.8106, 0.2694, 0.8198, 0.2278, 0.8198, 0.2275, 0.7949, 0.269, 0.7949, 0.2693, 0.8106, 0.2278, 0.8106, 0.2276, 0.7855, 0.2693, 0.7855, 0.269, 0.7949, 0.2275, 0.7949, 0.05623, 0.5785, 0.107, 0.5785, 0.106, 0.6035, 0.0557, 0.6035, 0.003137, 0.5785, 0.008491, 0.5535, 0.0557, 0.5535, 0.05623, 0.5785, 0.1883, 0.8106, 0.2278, 0.8106, 0.2278, 0.8198, 0.1857, 0.8198, 0.1885, 0.7949, 0.2275, 0.7949, 0.2278, 0.8106, 0.1883, 0.8106, 0.1861, 0.7855, 0.2276, 0.7855, 0.2275, 0.7949, 0.1885, 0.7949, 0.003137, 0.5785, 0.05623, 0.5785, 0.0557, 0.6035, 0.008487, 0.6035, 0.07069, 0.9396, 0.1656, 0.9396, 0.1663, 0.952, 0.07136, 0.952, 0.07136, 0.952, 0.1663, 0.952, 0.1654, 0.9643, 0.07043, 0.9643, 0.07043, 0.9643, 0.1654, 0.9643, 0.1645, 0.9767, 0.0695, 0.9767, 0.9067, 0.4758, 0.9951, 0.4758, 0.9958, 0.4874, 0.9073, 0.4874, 0.9076, 0.4644, 0.996, 0.4644, 0.9951, 0.4758, 0.9067, 0.4758, 0.9084, 0.4529, 0.9969, 0.4529, 0.996, 0.4644, 0.9076, 0.4644, 0.6366, 0.4566, 0.7355, 0.4566, 0.7361, 0.4695, 0.6373, 0.4695, 0.6373, 0.4695, 0.7361, 0.4695, 0.7352, 0.4824, 0.6363, 0.4824, 0.6363, 0.4824, 0.7352, 0.4824, 0.7342, 0.4952, 0.6353, 0.4952, 0.8493, 0.1563, 0.9458, 0.1563, 0.9448, 0.1688, 0.8484, 0.1688, 0.8487, 0.1437, 0.9451, 0.1437, 0.9458, 0.1563, 0.8493, 0.1563, 0.848, 0.1311, 0.9444, 0.1311, 0.9451, 0.1437, 0.8487, 0.1437, 0.9153, 0.6984, 0.9153, 0.6137, 0.9264, 0.6131, 0.9264, 0.6978, 0.9264, 0.6978, 0.9264, 0.6131, 0.9374, 0.614, 0.9374, 0.6987, 0.9374, 0.6987, 0.9374, 0.614, 0.9484, 0.6148, 0.9484, 0.6995, 0.9713, 0.3799, 0.8755, 0.3799, 0.8765, 0.3675, 0.9722, 0.3675, 0.9719, 0.3924, 0.8762, 0.3924, 0.8755, 0.3799, 0.9713, 0.3799, 0.9726, 0.4049, 0.8769, 0.4049, 0.8762, 0.3924, 0.9719, 0.3924, 0.6342, 0.9887, 0.5408, 0.9887, 0.5401, 0.9765, 0.6335, 0.9765, 0.6335, 0.9765, 0.5401, 0.9765, 0.5395, 0.9643, 0.6329, 0.9643, 0.6329, 0.9643, 0.5395, 0.9643, 0.5404, 0.9522, 0.6338, 0.9522, 0.301, 0.965, 0.2111, 0.965, 0.212, 0.9534, 0.3019, 0.9534, 0.3016, 0.9768, 0.2117, 0.9768, 0.2111, 0.965, 0.301, 0.965, 0.3023, 0.9886, 0.2123, 0.9886, 0.2117, 0.9768, 0.3016, 0.9768, 0.1782, 0.8793, 0.07936, 0.8793, 0.07866, 0.8664, 0.1775, 0.8664, 0.1775, 0.8664, 0.07866, 0.8664, 0.07963, 0.8535, 0.1785, 0.8535, 0.1785, 0.8535, 0.07963, 0.8535, 0.0806, 0.8406, 0.1795, 0.8406, 0.1654, 0.9081, 0.06893, 0.9081, 0.06988, 0.8956, 0.1663, 0.8956, 0.1644, 0.9207, 0.06799, 0.9207, 0.06893, 0.9081, 0.1654, 0.9081, 0.1651, 0.9333, 0.06867, 0.9333, 0.06799, 0.9207, 0.1644, 0.9207, 0.9449, 0.2066, 0.9449, 0.2913, 0.9339, 0.2919, 0.9339, 0.2072, 0.9339, 0.2072, 0.9339, 0.2919, 0.9228, 0.2911, 0.9228, 0.2064, 0.9228, 0.2064, 0.9228, 0.2911, 0.9118, 0.2903, 0.9118, 0.2056, 0.6574, 0.829, 0.6574, 0.9245, 0.645, 0.9236, 0.645, 0.8281, 0.6698, 0.8299, 0.6698, 0.9254, 0.6574, 0.9245, 0.6574, 0.829, 0.6823, 0.8293, 0.6823, 0.9248, 0.6698, 0.9254, 0.6698, 0.8299, 0.953, 0.8518, 0.953, 0.9035, 0.941, 0.9035, 0.941, 0.8518, 0.941, 0.8518, 0.941, 0.9035, 0.9289, 0.9035, 0.9289, 0.8518, 0.9289, 0.8518, 0.9289, 0.9035, 0.9169, 0.9035, 0.9169, 0.8518, 0.953, 0.9035, 0.953, 0.8518, 0.965, 0.8518, 0.965, 0.9035])
me_bicyclemesh_001.materials.append(mat_rubber)
me_bicyclemesh_001.materials.append(mat_steel)
me_bicyclemesh_001.materials.append(mat_paint)
me_bicyclemesh_001.use_remesh_preserve_volume = False
me_bicyclemesh_001.use_remesh_preserve_attributes = False
me_bicyclemesh_001.use_mirror_vertex_groups = False
me_bicyclemesh_001.update()
me_bicyclemesh_002 = bpy.data.meshes.new('BicycleMesh.002')
me_bicyclemesh_002.from_pydata([(-0.03191, -0.09909, -0.1715), (-0.01972, -0.08951, -0.1549), (0.01973, -0.08951, -0.1549), (0.03192, -0.09909, -0.1715), (1.819e-06, -0.1199, -0.2075), (-0.03191, -0.1716, -0.09898), (-0.01972, -0.155, -0.08941), (0.01973, -0.155, -0.08941), (0.03192, -0.1716, -0.09898), (1.797e-06, -0.2076, -0.1198), (-0.03191, -0.1981, 8.124e-05), (-0.01972, -0.179, 8.126e-05), (0.01973, -0.179, 8.129e-05), (0.03192, -0.1981, 8.13e-05), (1.788e-06, -0.2397, 8.126e-05), (-0.03191, -0.1716, 0.09914), (-0.01972, -0.155, 0.08957), (0.01973, -0.155, 0.08957), (0.03192, -0.1716, 0.09914), (1.759e-06, -0.2076, 0.1199), (-0.03191, -0.09909, 0.1717), (-0.01972, -0.08951, 0.1551), (0.01973, -0.08951, 0.1551), (0.03192, -0.09909, 0.1717), (1.759e-06, -0.1199, 0.2077), (-0.03191, -2.193e-05, 0.1982), (-0.01972, -2.196e-05, 0.1791), (0.01973, -2.196e-05, 0.1791), (0.03192, -2.193e-05, 0.1982), (1.684e-06, -2.196e-05, 0.2398), (-0.03191, 0.09904, 0.1717), (-0.01972, 0.08947, 0.1551), (0.01973, 0.08947, 0.1551), (0.03192, 0.09904, 0.1717), (1.684e-06, 0.1198, 0.2077), (-0.03191, 0.1716, 0.09914), (-0.01972, 0.155, 0.08957), (0.01973, 0.155, 0.08957), (0.03192, 0.1716, 0.09914), (1.74e-06, 0.2076, 0.1199), (-0.03191, 0.1981, 8.13e-05), (-0.01972, 0.179, 8.132e-05), (0.01973, 0.179, 8.132e-05), (0.03192, 0.1981, 8.132e-05), (1.759e-06, 0.2397, 8.132e-05), (-0.03191, 0.1716, -0.09898), (-0.01972, 0.155, -0.08941), (0.01973, 0.155, -0.08941), (0.03192, 0.1716, -0.09898), (1.759e-06, 0.2076, -0.1198), (-0.03191, 0.09904, -0.1715), (-0.01972, 0.08947, -0.1549), (0.01973, 0.08947, -0.1549), (0.03192, 0.09904, -0.1715), (1.788e-06, 0.1198, -0.2075), (-0.03191, -2.185e-05, -0.198), (-0.01972, -2.193e-05, -0.1789), (0.01973, -2.193e-05, -0.1789), (0.03192, -2.19e-05, -0.198), (1.802e-06, -2.185e-05, -0.2396), (1.759e-06, 0.0002852, 0.0145), (-0.004333, 0.007538, 0.01255), (0.004337, 0.007538, 0.01255), (1.759e-06, 0.04084, 0.1658), (-0.004333, 0.04809, 0.1639), (0.004337, 0.04809, 0.1639), (0.004337, 0.1238, 0.1179), (-0.004333, 0.1238, 0.1179), (1.759e-06, 0.1185, 0.1232), (0.004337, 0.01299, 0.007101), (-0.004333, 0.01299, 0.007101), (1.759e-06, 0.007677, 0.01241), (1.759e-06, 0.01304, 0.006909), (-0.004333, 0.01498, -0.0003436), (0.004337, 0.01498, -0.0003436), (1.778e-06, 0.1644, 0.04746), (-0.004333, 0.1663, 0.04021), (0.004337, 0.1663, 0.04021), (0.004337, 0.1643, -0.04834), (-0.004333, 0.1643, -0.04834), (1.769e-06, 0.1663, -0.04109), (0.004337, 0.01298, -0.007788), (-0.004333, 0.01298, -0.007788), (1.759e-06, 0.01493, -0.0005348), (1.759e-06, 0.01284, -0.007927), (-0.004333, 0.007532, -0.01324), (0.004337, 0.007532, -0.01324), (1.759e-06, 0.1236, -0.1187), (-0.004333, 0.1183, -0.124), (0.004337, 0.1183, -0.124), (0.004337, 0.04064, -0.1666), (-0.004333, 0.04064, -0.1666), (1.774e-06, 0.04789, -0.1646), (0.004337, 8.655e-05, -0.01523), (-0.004333, 8.655e-05, -0.01523), (1.759e-06, 0.007339, -0.01329), (1.759e-06, -0.0001047, -0.01518), (-0.004333, -0.007357, -0.01323), (0.004337, -0.007357, -0.01323), (1.778e-06, -0.04066, -0.1665), (-0.004333, -0.04791, -0.1646), (0.004337, -0.04791, -0.1646), (0.004337, -0.1236, -0.1186), (-0.004333, -0.1236, -0.1186), (1.759e-06, -0.1183, -0.1239), (0.004337, -0.01281, -0.007781), (-0.004333, -0.01281, -0.007781), (1.759e-06, -0.007497, -0.01309), (1.759e-06, -0.01286, -0.007589), (-0.004333, -0.0148, -0.0003362), (0.004337, -0.0148, -0.0003362), (1.759e-06, -0.1642, -0.04814), (-0.004333, -0.1661, -0.04089), (0.004337, -0.1661, -0.04089), (0.004337, -0.1641, 0.04766), (-0.004333, -0.1641, 0.04766), (1.759e-06, -0.1661, 0.04041), (0.004337, -0.0128, 0.007108), (-0.004333, -0.0128, 0.007108), (1.759e-06, -0.01475, -0.000145), (1.769e-06, -0.01266, 0.007247), (-0.004333, -0.007351, 0.01256), (0.004337, -0.007351, 0.01256), (1.778e-06, -0.1234, 0.118), (-0.004333, -0.1181, 0.1233), (0.004337, -0.1181, 0.1233), (0.004337, -0.04046, 0.1659), (-0.004333, -0.04046, 0.1659), (1.778e-06, -0.04771, 0.1639), (0.004337, 9.391e-05, 0.01455), (-0.004333, 9.388e-05, 0.01455), (1.759e-06, -0.007159, 0.01261), (0.04262, 0.01417, -0.000361), (0.04262, 0.0001225, 0.01369), (0.04262, -0.01393, -0.000361), (0.04262, 0.0001225, -0.01441), (-0.04276, 0.01417, -0.000361), (-0.04276, 0.0001225, 0.01369), (-0.04276, -0.01393, -0.000361), (-0.04276, 0.0001225, -0.01441)], [], [(0, 55, 59, 4), (55, 0, 1, 56), (2, 57, 56, 1), (3, 58, 57, 2), (4, 59, 58, 3), (5, 0, 4, 9), (0, 5, 6, 1), (7, 2, 1, 6), (8, 3, 2, 7), (9, 4, 3, 8), (10, 5, 9, 14), (11, 6, 5, 10), (12, 7, 6, 11), (13, 8, 7, 12), (14, 9, 8, 13), (15, 10, 14, 19), (16, 11, 10, 15), (17, 12, 11, 16), (18, 13, 12, 17), (19, 14, 13, 18), (20, 15, 19, 24), (21, 16, 15, 20), (22, 17, 16, 21), (23, 18, 17, 22), (24, 19, 18, 23), (25, 20, 24, 29), (26, 21, 20, 25), (27, 22, 21, 26), (28, 23, 22, 27), (29, 24, 23, 28), (30, 25, 29, 34), (31, 26, 25, 30), (32, 27, 26, 31), (33, 28, 27, 32), (34, 29, 28, 33), (35, 30, 34, 39), (36, 31, 30, 35), (37, 32, 31, 36), (38, 33, 32, 37), (39, 34, 33, 38), (40, 35, 39, 44), (41, 36, 35, 40), (42, 37, 36, 41), (43, 38, 37, 42), (44, 39, 38, 43), (45, 40, 44, 49), (46, 41, 40, 45), (47, 42, 41, 46), (48, 43, 42, 47), (49, 44, 43, 48), (50, 45, 49, 54), (51, 46, 45, 50), (52, 47, 46, 51), (53, 48, 47, 52), (54, 49, 48, 53), (59, 55, 50, 54), (56, 51, 50, 55), (57, 52, 51, 56), (58, 53, 52, 57), (59, 54, 53, 58), (60, 63, 64, 61), (61, 64, 65, 62), (62, 65, 63, 60), (69, 66, 68, 71), (70, 67, 66, 69), (71, 68, 67, 70), (72, 75, 76, 73), (73, 76, 77, 74), (74, 77, 75, 72), (81, 78, 80, 83), (82, 79, 78, 81), (83, 80, 79, 82), (84, 87, 88, 85), (85, 88, 89, 86), (86, 89, 87, 84), (93, 90, 92, 95), (94, 91, 90, 93), (95, 92, 91, 94), (96, 99, 100, 97), (97, 100, 101, 98), (98, 101, 99, 96), (105, 102, 104, 107), (106, 103, 102, 105), (107, 104, 103, 106), (108, 111, 112, 109), (109, 112, 113, 110), (110, 113, 111, 108), (117, 114, 116, 119), (118, 115, 114, 117), (119, 116, 115, 118), (120, 123, 124, 121), (121, 124, 125, 122), (122, 125, 123, 120), (129, 126, 128, 131), (130, 127, 126, 129), (131, 128, 127, 130), (132, 136, 137, 133), (133, 137, 138, 134), (134, 138, 139, 135), (136, 132, 135, 139)])
me_bicyclemesh_002.polygons.foreach_set('use_smooth', [True] * 100)
me_bicyclemesh_002.polygons.foreach_set('material_index', [0, 1, 1, 1, 0, 0, 1, 1, 1, 0, 0, 1, 1, 1, 0, 0, 1, 1, 1, 0, 0, 1, 1, 1, 0, 0, 1, 1, 1, 0, 0, 1, 1, 1, 0, 0, 1, 1, 1, 0, 0, 1, 1, 1, 0, 0, 1, 1, 1, 0, 0, 1, 1, 1, 0, 0, 1, 1, 1, 0, 1, 1, 1, 1, 1, 1, 1, 1, 1, 1, 1, 1, 1, 1, 1, 1, 1, 1, 1, 1, 1, 1, 1, 1, 1, 1, 1, 1, 1, 1, 1, 1, 1, 1, 1, 1, 1, 1, 1, 1])
_k = set([(0, 5), (0, 55), (1, 6), (1, 56), (2, 7), (2, 57), (3, 8), (3, 58), (5, 10), (6, 11), (7, 12), (8, 13), (10, 15), (11, 16), (12, 17), (13, 18), (15, 20), (16, 21), (17, 22), (18, 23), (20, 25), (21, 26), (22, 27), (23, 28), (25, 30), (26, 31), (27, 32), (28, 33), (30, 35), (31, 36), (32, 37), (33, 38), (35, 40), (36, 41), (37, 42), (38, 43), (40, 45), (41, 46), (42, 47), (43, 48), (45, 50), (46, 51), (47, 52), (48, 53), (50, 55), (51, 56), (52, 57), (53, 58)])
me_bicyclemesh_002.attributes.new('sharp_edge', 'BOOLEAN', 'EDGE').data.foreach_set('value', [ (min(e.vertices), max(e.vertices)) in _k for e in me_bicyclemesh_002.edges])
_uv = me_bicyclemesh_002.uv_layers.new(name='UVMap')
_uv.uv.foreach_set('vector', [0.5602, 0.4854, 0.6181, 0.4854, 0.6259, 0.5109, 0.5614, 0.5109, 0.6857, 0.7743, 0.6478, 0.7743, 0.6475, 0.7655, 0.6837, 0.7655, 0.6473, 0.7504, 0.684, 0.7504, 0.6837, 0.7655, 0.6475, 0.7655, 0.648, 0.7416, 0.6864, 0.7416, 0.684, 0.7504, 0.6473, 0.7504, 0.5614, 0.5109, 0.6259, 0.5109, 0.6181, 0.5364, 0.5602, 0.5364, 0.5099, 0.4854, 0.5602, 0.4854, 0.5614, 0.5109, 0.5108, 0.5109, 0.6478, 0.7743, 0.6062, 0.7743, 0.6059, 0.7655, 0.6475, 0.7655, 0.6059, 0.7504, 0.6473, 0.7504, 0.6475, 0.7655, 0.6059, 0.7655, 0.6063, 0.7416, 0.648, 0.7416, 0.6473, 0.7504, 0.6059, 0.7504, 0.5108, 0.5109, 0.5614, 0.5109, 0.5602, 0.5364, 0.5099, 0.5364, 0.4665, 0.4854, 0.5099, 0.4854, 0.5108, 0.5109, 0.4665, 0.5109, 0.5615, 0.7655, 0.6059, 0.7655, 0.6062, 0.7743, 0.5615, 0.7743, 0.5618, 0.7504, 0.6059, 0.7504, 0.6059, 0.7655, 0.5615, 0.7655, 0.5618, 0.7416, 0.6063, 0.7416, 0.6059, 0.7504, 0.5618, 0.7504, 0.4665, 0.5109, 0.5108, 0.5109, 0.5099, 0.5364, 0.4665, 0.5364, 0.423, 0.4854, 0.4665, 0.4854, 0.4665, 0.5109, 0.4222, 0.5109, 0.5173, 0.7655, 0.5615, 0.7655, 0.5615, 0.7743, 0.517, 0.7743, 0.5176, 0.7504, 0.5618, 0.7504, 0.5615, 0.7655, 0.5173, 0.7655, 0.5172, 0.7416, 0.5618, 0.7416, 0.5618, 0.7504, 0.5176, 0.7504, 0.4222, 0.5109, 0.4665, 0.5109, 0.4665, 0.5364, 0.423, 0.5364, 0.3728, 0.4854, 0.423, 0.4854, 0.4222, 0.5109, 0.3718, 0.5109, 0.4756, 0.7655, 0.5173, 0.7655, 0.517, 0.7743, 0.4752, 0.7743, 0.4756, 0.7504, 0.5176, 0.7504, 0.5173, 0.7655, 0.4756, 0.7655, 0.4752, 0.7416, 0.5172, 0.7416, 0.5176, 0.7504, 0.4756, 0.7504, 0.3718, 0.5109, 0.4222, 0.5109, 0.423, 0.5364, 0.3728, 0.5364, 0.3146, 0.4854, 0.3728, 0.4854, 0.3718, 0.5109, 0.3146, 0.5109, 0.436, 0.7655, 0.4756, 0.7655, 0.4752, 0.7743, 0.436, 0.7743, 0.436, 0.7504, 0.4756, 0.7504, 0.4756, 0.7655, 0.436, 0.7655, 0.4361, 0.7416, 0.4752, 0.7416, 0.4756, 0.7504, 0.436, 0.7504, 0.3146, 0.5109, 0.3718, 0.5109, 0.3728, 0.5364, 0.3146, 0.5364, 0.2563, 0.4854, 0.3146, 0.4854, 0.3146, 0.5109, 0.2573, 0.5109, 0.3964, 0.7655, 0.436, 0.7655, 0.436, 0.7743, 0.3968, 0.7743, 0.3967, 0.7504, 0.436, 0.7504, 0.436, 0.7655, 0.3964, 0.7655, 0.3969, 0.7416, 0.4361, 0.7416, 0.436, 0.7504, 0.3967, 0.7504, 0.2573, 0.5109, 0.3146, 0.5109, 0.3146, 0.5364, 0.2563, 0.5364, 0.2061, 0.4854, 0.2563, 0.4854, 0.2573, 0.5109, 0.2069, 0.5109, 0.3546, 0.7655, 0.3964, 0.7655, 0.3968, 0.7743, 0.3549, 0.7743, 0.3547, 0.7504, 0.3967, 0.7504, 0.3964, 0.7655, 0.3546, 0.7655, 0.3551, 0.7416, 0.3969, 0.7416, 0.3967, 0.7504, 0.3547, 0.7504, 0.2069, 0.5109, 0.2573, 0.5109, 0.2563, 0.5364, 0.2061, 0.5364, 0.1626, 0.4854, 0.2061, 0.4854, 0.2069, 0.5109, 0.1626, 0.5109, 0.3105, 0.7655, 0.3546, 0.7655, 0.3549, 0.7743, 0.3104, 0.7743, 0.3104, 0.7504, 0.3547, 0.7504, 0.3546, 0.7655, 0.3105, 0.7655, 0.3105, 0.7416, 0.3551, 0.7416, 0.3547, 0.7504, 0.3104, 0.7504, 0.1626, 0.5109, 0.2069, 0.5109, 0.2061, 0.5364, 0.1626, 0.5364, 0.1192, 0.4854, 0.1626, 0.4854, 0.1626, 0.5109, 0.1183, 0.5109, 0.2662, 0.7655, 0.3105, 0.7655, 0.3104, 0.7743, 0.2658, 0.7743, 0.2663, 0.7504, 0.3104, 0.7504, 0.3105, 0.7655, 0.2662, 0.7655, 0.266, 0.7416, 0.3105, 0.7416, 0.3104, 0.7504, 0.2663, 0.7504, 0.1183, 0.5109, 0.1626, 0.5109, 0.1626, 0.5364, 0.1192, 0.5364, 0.06893, 0.4854, 0.1192, 0.4854, 0.1183, 0.5109, 0.06765, 0.5109, 0.2247, 0.7655, 0.2662, 0.7655, 0.2658, 0.7743, 0.2241, 0.7743, 0.2247, 0.7504, 0.2663, 0.7504, 0.2662, 0.7655, 0.2247, 0.7655, 0.2242, 0.7416, 0.266, 0.7416, 0.2663, 0.7504, 0.2247, 0.7504, 0.06765, 0.5109, 0.1183, 0.5109, 0.1192, 0.5364, 0.06893, 0.5364, 0.003137, 0.5109, 0.01096, 0.4854, 0.06893, 0.4854, 0.06765, 0.5109, 0.1881, 0.7655, 0.2247, 0.7655, 0.2241, 0.7743, 0.1857, 0.7743, 0.1884, 0.7504, 0.2247, 0.7504, 0.2247, 0.7655, 0.1881, 0.7655, 0.1864, 0.7416, 0.2242, 0.7416, 0.2247, 0.7504, 0.1884, 0.7504, 0.003137, 0.5109, 0.06765, 0.5109, 0.06893, 0.5364, 0.01096, 0.5364, 0.9241, 0.5098, 0.9241, 0.6053, 0.9116, 0.6059, 0.9116, 0.5104, 0.9116, 0.5104, 0.9116, 0.6059, 0.8992, 0.605, 0.8992, 0.5095, 0.8992, 0.5095, 0.8992, 0.605, 0.8868, 0.6041, 0.8868, 0.5086, 0.01768, 0.8415, 0.01768, 0.9262, 0.006667, 0.9254, 0.006666, 0.8406, 0.02869, 0.8423, 0.02869, 0.927, 0.01768, 0.9262, 0.01768, 0.8415, 0.03976, 0.8417, 0.03976, 0.9264, 0.02869, 0.927, 0.02869, 0.8423, 0.9254, 0.7965, 0.8287, 0.7965, 0.8281, 0.7838, 0.9247, 0.7838, 0.9247, 0.7838, 0.8281, 0.7838, 0.829, 0.7713, 0.9257, 0.7713, 0.9257, 0.7713, 0.829, 0.7713, 0.83, 0.7587, 0.9266, 0.7587, 0.9269, 0.8156, 0.8281, 0.8156, 0.829, 0.8028, 0.9279, 0.8028, 0.9276, 0.8285, 0.8288, 0.8285, 0.8281, 0.8156, 0.9269, 0.8156, 0.9283, 0.8415, 0.8294, 0.8415, 0.8288, 0.8285, 0.9276, 0.8285, 0.9893, 0.07332, 0.8997, 0.07332, 0.899, 0.0616, 0.9887, 0.0616, 0.9887, 0.0616, 0.899, 0.0616, 0.8984, 0.04988, 0.9881, 0.04988, 0.9881, 0.04988, 0.8984, 0.04988, 0.8993, 0.03823, 0.9889, 0.03823, 0.4019, 0.9655, 0.3085, 0.9655, 0.3094, 0.9534, 0.4028, 0.9534, 0.4026, 0.9777, 0.3092, 0.9777, 0.3085, 0.9655, 0.4019, 0.9655, 0.4032, 0.9899, 0.3098, 0.9899, 0.3092, 0.9777, 0.4026, 0.9777, 0.6159, 0.2073, 0.5185, 0.2073, 0.5179, 0.1946, 0.6152, 0.1946, 0.6152, 0.1946, 0.5179, 0.1946, 0.5188, 0.1819, 0.6162, 0.1819, 0.6162, 0.1819, 0.5188, 0.1819, 0.5198, 0.1693, 0.6171, 0.1693, 0.9075, 0.4336, 0.9933, 0.4336, 0.9925, 0.4447, 0.9067, 0.4447, 0.9084, 0.4224, 0.9941, 0.4224, 0.9933, 0.4336, 0.9075, 0.4336, 0.9078, 0.4112, 0.9935, 0.4112, 0.9941, 0.4224, 0.9084, 0.4224, 0.4161, 0.9522, 0.5098, 0.9522, 0.5105, 0.9644, 0.4167, 0.9644, 0.4167, 0.9644, 0.5105, 0.9644, 0.5112, 0.9767, 0.4174, 0.9767, 0.4174, 0.9767, 0.5112, 0.9767, 0.5102, 0.9889, 0.4165, 0.9889, 0.4111, 0.2183, 0.5103, 0.2183, 0.5093, 0.2312, 0.4101, 0.2312, 0.4121, 0.2054, 0.5112, 0.2054, 0.5103, 0.2183, 0.4111, 0.2183, 0.4114, 0.1925, 0.5105, 0.1925, 0.5112, 0.2054, 0.4121, 0.2054, 0.8987, 0.08972, 0.9883, 0.08972, 0.9889, 0.1014, 0.8993, 0.1014, 0.8993, 0.1014, 0.9889, 0.1014, 0.9881, 0.1131, 0.8984, 0.1131, 0.8984, 0.1131, 0.9881, 0.1131, 0.9887, 0.1248, 0.899, 0.1248, 0.8765, 0.3267, 0.9714, 0.3267, 0.9705, 0.339, 0.8755, 0.339, 0.8774, 0.3143, 0.9723, 0.3143, 0.9714, 0.3267, 0.8765, 0.3267, 0.8767, 0.3019, 0.9717, 0.3019, 0.9723, 0.3143, 0.8774, 0.3143, 0.9812, 0.9458, 0.9295, 0.9458, 0.9295, 0.9338, 0.9812, 0.9338, 0.9812, 0.9338, 0.9295, 0.9338, 0.9295, 0.9218, 0.9812, 0.9218, 0.9812, 0.9218, 0.9295, 0.9218, 0.9295, 0.9098, 0.9812, 0.9098, 0.9295, 0.9458, 0.9812, 0.9458, 0.9812, 0.9579, 0.9295, 0.9579])
me_bicyclemesh_002.materials.append(mat_rubber)
me_bicyclemesh_002.materials.append(mat_steel)
me_bicyclemesh_002.materials.append(mat_paint)
me_bicyclemesh_002.use_remesh_preserve_volume = False
me_bicyclemesh_002.use_remesh_preserve_attributes = False
me_bicyclemesh_002.use_mirror_vertex_groups = False
me_bicyclemesh_002.update()
me_bicyclemesh_003 = bpy.data.meshes.new('BicycleMesh.003')
me_bicyclemesh_003.from_pydata([(-0.05969, 0.0896, -0.0005622), (-0.05969, 0.06348, 0.06249), (-0.05969, 0.0004302, 0.08861), (-0.05969, -0.06262, 0.06249), (-0.05969, -0.08874, -0.0005622), (-0.05969, -0.06262, -0.06362), (-0.05969, 0.0004303, -0.08973), (-0.05969, 0.06348, -0.06362), (-0.06716, 0.06348, -0.06362), (-0.06716, 0.0004303, -0.08973), (-0.06716, -0.06262, -0.06362), (-0.06716, -0.08874, -0.0005622), (-0.06716, -0.06262, 0.06249), (-0.06716, 0.0004302, 0.08861), (-0.06716, 0.06348, 0.06249), (-0.06716, 0.0896, -0.0005622), (-0.06716, 0.0004302, -0.0005622), (0.08355, 0.0009132, -0.01247), (0.08355, -0.01253, -0.0002393), (0.08355, 0.01413, -0.0005713), (0.08355, 0.0004706, 0.01276), (0.1574, 0.0004706, 0.01276), (0.147, -0.01253, -0.0002393), (0.1366, 0.0009132, -0.01247), (0.147, 0.01413, -0.0005712), (0.147, 0.01413, -0.08924), (0.1366, 0.0009132, -0.1011), (0.147, -0.01253, -0.08891), (0.1574, 0.0004706, -0.07591), (0.168, 0.0004706, -0.07645), (0.168, -0.01253, -0.08945), (0.168, 0.0009132, -0.1017), (0.168, 0.01413, -0.08979), (0.3028, 0.04579, -0.1069), (0.3028, -0.0467, -0.1069), (0.1703, -0.0467, -0.1069), (0.1703, 0.04579, -0.1069), (0.3028, 0.04579, -0.07074), (0.3028, -0.0467, -0.07074), (0.1703, -0.0467, -0.07074), (0.1703, 0.04579, -0.07074), (-0.1115, -0.01277, 0.08954), (-0.1115, 0.000452, 0.1014), (-0.1115, 0.01389, 0.08921), (-0.1115, 0.0008946, 0.07621), (-0.1008, 0.0008946, 0.07567), (-0.09042, 0.01389, 0.08867), (-0.08001, 0.000452, 0.1009), (-0.0904, -0.01277, 0.089), (-0.0904, -0.01277, 0.0003301), (-0.08001, 0.000452, 0.01223), (-0.09042, 0.01389, -1.892e-06), (-0.1008, 0.0008946, -0.013), (-0.06831, 0.0008946, -0.013), (-0.06831, -0.01277, 0.00033), (-0.06831, 0.01389, -1.907e-06), (-0.06831, 0.000452, 0.01223), (-0.2447, 0.04579, 0.1076), (-0.2447, -0.0467, 0.1076), (-0.1121, -0.0467, 0.1076), (-0.1121, 0.04579, 0.1076), (-0.2447, 0.04579, 0.07149), (-0.2447, -0.0467, 0.07149), (-0.1121, -0.0467, 0.07149), (-0.1121, 0.04579, 0.07149), (-0.05969, 0.0004303, -0.0005622), (-0.05864, 0.000452, 0.01223), (-0.05864, 0.01389, -1.907e-06), (-0.05864, -0.01277, 0.00033), (-0.05864, 0.0008946, -0.013), (-0.02813, 0.0008946, -0.013), (-0.02813, -0.01277, 0.00033), (-0.02813, 0.01389, -1.907e-06), (-0.02813, 0.000452, 0.01223)], [], [(0, 7, 8, 15), (6, 9, 8, 7), (6, 5, 10, 9), (4, 11, 10, 5), (4, 3, 12, 11), (3, 2, 13, 12), (2, 1, 14, 13), (1, 0, 15, 14), (15, 16, 13, 14), (13, 16, 11, 12), (11, 16, 9, 10), (9, 16, 15, 8), (18, 22, 21, 20), (17, 23, 22, 18), (19, 24, 23, 17), (20, 21, 24, 19), (21, 28, 25, 24), (24, 25, 26, 23), (23, 26, 27, 22), (22, 27, 28, 21), (27, 30, 29, 28), (26, 31, 30, 27), (25, 32, 31, 26), (28, 29, 32, 25), (35, 36, 33, 34), (37, 40, 39, 38), (33, 37, 38, 34), (34, 38, 39, 35), (35, 39, 40, 36), (36, 40, 37, 33), (45, 48, 41, 44), (48, 47, 42, 41), (47, 46, 43, 42), (46, 45, 44, 43), (51, 52, 45, 46), (50, 51, 46, 47), (49, 50, 47, 48), (52, 49, 48, 45), (53, 54, 49, 52), (54, 56, 50, 49), (56, 55, 51, 50), (55, 53, 52, 51), (61, 57, 60, 64), (62, 58, 57, 61), (63, 59, 58, 62), (64, 60, 59, 63), (60, 57, 58, 59), (62, 61, 64, 63), (4, 65, 2, 3), (0, 1, 2, 65), (0, 65, 6, 7), (6, 65, 4, 5), (67, 72, 70, 69), (66, 73, 72, 67), (66, 68, 71, 73), (68, 69, 70, 71)])
me_bicyclemesh_003.polygons.foreach_set('use_smooth', [True] * 56)
me_bicyclemesh_003.polygons.foreach_set('material_index', [1, 1, 1, 1, 1, 1, 1, 1, 1, 1, 1, 1, 1, 1, 1, 1, 1, 1, 1, 1, 1, 1, 1, 1, 0, 0, 0, 0, 0, 0, 1, 1, 1, 1, 1, 1, 1, 1, 1, 1, 1, 1, 0, 0, 0, 0, 0, 0, 1, 1, 1, 1, 1, 1, 1, 1])
_k = set([(0, 1), (0, 7), (1, 2), (2, 3), (3, 4), (4, 5), (5, 6), (6, 7), (8, 9), (8, 15), (9, 10), (10, 11), (11, 12), (12, 13), (13, 14), (14, 15), (17, 18), (17, 19), (18, 20), (19, 20), (21, 22), (21, 24), (22, 23), (23, 24), (25, 26), (25, 28), (26, 27), (27, 28), (29, 30), (29, 32), (30, 31), (31, 32), (33, 34), (33, 36), (33, 37), (34, 35), (34, 38), (35, 36), (35, 39), (36, 40), (37, 38), (37, 40), (38, 39), (39, 40), (41, 42), (41, 44), (42, 43), (43, 44), (45, 46), (45, 48), (46, 47), (47, 48), (49, 50), (49, 52), (50, 51), (51, 52), (53, 54), (53, 55), (54, 56), (55, 56), (57, 58), (57, 60), (57, 61), (58, 59), (58, 62), (59, 60), (59, 63), (60, 64), (61, 62), (61, 64), (62, 63), (63, 64), (66, 67), (66, 68), (67, 69), (68, 69), (70, 71), (70, 72), (71, 73), (72, 73)])
me_bicyclemesh_003.attributes.new('sharp_edge', 'BOOLEAN', 'EDGE').data.foreach_set('value', [ (min(e.vertices), max(e.vertices)) in _k for e in me_bicyclemesh_003.edges])
_uv = me_bicyclemesh_003.uv_layers.new(name='UVMap')
_uv.uv.foreach_set('vector', [0.4382, 0.454, 0.41, 0.4552, 0.4099, 0.4515, 0.4382, 0.4503, 0.3817, 0.4552, 0.3817, 0.4515, 0.4099, 0.4515, 0.41, 0.4552, 0.6078, 0.4516, 0.5795, 0.4516, 0.5794, 0.4479, 0.6077, 0.4479, 0.5512, 0.4517, 0.5512, 0.4479, 0.5794, 0.4479, 0.5795, 0.4516, 0.5512, 0.4517, 0.523, 0.4517, 0.5229, 0.4479, 0.5512, 0.4479, 0.523, 0.4517, 0.4947, 0.4529, 0.4947, 0.4491, 0.5229, 0.4479, 0.4947, 0.4529, 0.4665, 0.454, 0.4664, 0.4503, 0.4947, 0.4491, 0.4665, 0.454, 0.4382, 0.454, 0.4382, 0.4503, 0.4664, 0.4503, 0.7761, 0.5321, 0.8283, 0.5537, 0.8067, 0.6059, 0.7761, 0.5754, 0.8067, 0.6059, 0.8283, 0.5537, 0.8805, 0.5754, 0.8499, 0.6059, 0.8805, 0.5754, 0.8283, 0.5537, 0.8499, 0.5015, 0.8805, 0.5321, 0.8499, 0.5015, 0.8283, 0.5537, 0.7761, 0.5321, 0.8067, 0.5015, 0.8528, 0.1162, 0.8825, 0.09955, 0.8921, 0.1055, 0.8576, 0.1248, 0.848, 0.1078, 0.8728, 0.09383, 0.8825, 0.09955, 0.8528, 0.1162, 0.8985, 0.2888, 0.8757, 0.2637, 0.8865, 0.2614, 0.9056, 0.2824, 0.891, 0.2956, 0.8645, 0.2665, 0.8757, 0.2637, 0.8985, 0.2888, 0.8645, 0.2665, 0.8836, 0.2231, 0.8948, 0.2204, 0.8757, 0.2637, 0.8757, 0.2637, 0.8948, 0.2204, 0.9056, 0.2182, 0.8865, 0.2614, 0.8728, 0.09383, 0.8681, 0.04671, 0.8777, 0.05234, 0.8825, 0.09955, 0.8825, 0.09955, 0.8777, 0.05234, 0.8872, 0.05825, 0.8921, 0.1055, 0.8777, 0.05234, 0.8874, 0.04671, 0.8921, 0.05531, 0.8872, 0.05825, 0.8681, 0.04671, 0.8826, 0.03823, 0.8874, 0.04671, 0.8777, 0.05234, 0.8948, 0.2204, 0.8874, 0.2119, 0.8944, 0.2056, 0.9056, 0.2182, 0.8836, 0.2231, 0.8799, 0.2188, 0.8874, 0.2119, 0.8948, 0.2204, 0.8218, 0.8233, 0.7754, 0.8233, 0.7754, 0.7568, 0.8218, 0.7568, 0.7572, 0.7568, 0.7572, 0.8233, 0.7108, 0.8233, 0.7108, 0.7568, 0.7572, 0.7387, 0.7572, 0.7568, 0.7108, 0.7568, 0.7108, 0.7387, 0.6927, 0.7568, 0.7108, 0.7568, 0.7108, 0.8233, 0.6927, 0.8233, 0.7108, 0.8415, 0.7108, 0.8233, 0.7572, 0.8233, 0.7572, 0.8415, 0.7754, 0.8233, 0.7572, 0.8233, 0.7572, 0.7568, 0.7754, 0.7568, 0.9379, 0.776, 0.9479, 0.7822, 0.938, 0.7881, 0.9329, 0.7791, 0.9479, 0.7822, 0.9576, 0.7878, 0.9429, 0.7965, 0.938, 0.7881, 0.9304, 0.577, 0.9403, 0.5714, 0.9501, 0.5773, 0.9451, 0.5859, 0.9403, 0.5714, 0.9501, 0.5656, 0.9551, 0.5686, 0.9501, 0.5773, 0.9459, 0.5234, 0.9558, 0.5174, 0.9501, 0.5656, 0.9403, 0.5714, 0.9359, 0.529, 0.9459, 0.5234, 0.9403, 0.5714, 0.9304, 0.577, 0.943, 0.7342, 0.9528, 0.7398, 0.9576, 0.7878, 0.9479, 0.7822, 0.9329, 0.728, 0.943, 0.7342, 0.9479, 0.7822, 0.9379, 0.776, 0.9483, 0.7192, 0.9534, 0.7282, 0.943, 0.7342, 0.9329, 0.728, 0.9534, 0.7282, 0.9583, 0.7366, 0.9528, 0.7398, 0.943, 0.7342, 0.9304, 0.5258, 0.9354, 0.5172, 0.9459, 0.5234, 0.9359, 0.529, 0.9354, 0.5172, 0.9404, 0.5086, 0.9558, 0.5174, 0.9459, 0.5234, 0.7215, 0.5897, 0.7026, 0.5897, 0.7026, 0.5204, 0.7215, 0.5204, 0.6542, 0.6086, 0.6542, 0.5897, 0.7026, 0.5897, 0.7026, 0.6086, 0.6353, 0.5204, 0.6542, 0.5204, 0.6542, 0.5897, 0.6353, 0.5897, 0.7026, 0.5015, 0.7026, 0.5204, 0.6542, 0.5204, 0.6542, 0.5015, 0.7026, 0.5204, 0.7026, 0.5897, 0.6542, 0.5897, 0.6542, 0.5204, 0.7698, 0.5897, 0.7215, 0.5897, 0.7215, 0.5204, 0.7698, 0.5204, 0.9091, 0.6437, 0.8568, 0.6654, 0.8352, 0.6131, 0.8785, 0.6131, 0.8046, 0.687, 0.8046, 0.6437, 0.8352, 0.6131, 0.8568, 0.6654, 0.8046, 0.687, 0.8568, 0.6654, 0.8785, 0.7176, 0.8352, 0.7176, 0.8785, 0.7176, 0.8568, 0.6654, 0.9091, 0.6437, 0.9091, 0.687, 0.5732, 0.6244, 0.5893, 0.6244, 0.5893, 0.6341, 0.5732, 0.6341, 0.5732, 0.6149, 0.5893, 0.6149, 0.5893, 0.6244, 0.5732, 0.6244, 0.4295, 0.1853, 0.4201, 0.1853, 0.4201, 0.1693, 0.4295, 0.1693, 0.4201, 0.1853, 0.4101, 0.1853, 0.4101, 0.1693, 0.4201, 0.1693])
me_bicyclemesh_003.materials.append(mat_rubber)
me_bicyclemesh_003.materials.append(mat_steel)
me_bicyclemesh_003.materials.append(mat_paint)
me_bicyclemesh_003.use_remesh_preserve_volume = False
me_bicyclemesh_003.use_remesh_preserve_attributes = False
me_bicyclemesh_003.use_mirror_vertex_groups = False
me_bicyclemesh_003.update()
me_bicyclemesh_004 = bpy.data.meshes.new('BicycleMesh.004')
me_bicyclemesh_004.from_pydata([(0.06481, -0.1174, -0.3566), (0.08504, -0.09579, -0.3629), (0.08504, -0.02583, -0.098), (0.06481, -0.05065, -0.1005), (0.04458, -0.09579, -0.3629), (0.06481, -0.0742, -0.3692), (0.06481, -0.007491, -0.113), (0.04458, -0.0336, -0.1241), (-0.06475, -0.1174, -0.3566), (-0.04452, -0.09579, -0.3629), (-0.04452, -0.0336, -0.1241), (-0.06475, -0.05065, -0.1005), (-0.08498, -0.09579, -0.3629), (-0.06475, -0.0742, -0.3692), (-0.06475, -0.007491, -0.113), (-0.08498, -0.02583, -0.098), (6.169e-05, -0.01222, 0.06394), (0.03389, 0.01664, 0.05538), (6.407e-05, 0.02708, 0.0931), (6.165e-05, 0.03845, 0.04892), (-0.03377, 0.01664, 0.05538), (0.1282, 0.04112, 0.2419), (0.1267, 0.06852, 0.2578), (-0.1205, 0.06798, 0.258), (-0.1239, 0.04088, 0.242), (0.09276, 0.0567, 0.2144), (0.1251, 0.08428, 0.2303), (-0.1172, 0.08344, 0.2305), (-0.08331, 0.05672, 0.2144), (-0.3168, 0.1278, 0.2419), (-0.3224, 0.1012, 0.2258), (-0.1401, 0.06434, 0.2124), (-0.3113, 0.1429, 0.2146), (-0.3168, 0.1162, 0.1985), (0.3309, 0.08287, 0.2307), (0.3278, 0.1101, 0.2467), (0.3278, 0.0985, 0.2032), (0.3247, 0.1258, 0.2192), (0.1493, 0.06232, 0.2129), (-6.331e-05, -0.02356, -0.08784), (-6.168e-05, -0.03763, -0.04931), (-0.03109, -0.01436, -0.05613), (-6.162e-05, 0.006823, -0.06206), (0.03097, -0.01436, -0.05613)], [], [(4, 5, 1, 0), (5, 6, 2, 1), (7, 4, 0, 3), (0, 1, 2, 3), (7, 6, 5, 4), (12, 13, 9, 8), (13, 14, 10, 9), (15, 12, 8, 11), (8, 9, 10, 11), (15, 14, 13, 12), (26, 27, 23, 22), (28, 25, 21, 24), (21, 22, 23, 24), (28, 27, 26, 25), (27, 32, 29, 23), (32, 33, 30, 29), (33, 31, 24, 30), (24, 23, 29, 30), (33, 32, 27, 31), (36, 37, 35, 34), (37, 26, 22, 35), (38, 36, 34, 21), (34, 35, 22, 21), (38, 26, 37, 36), (11, 10, 39, 40), (15, 11, 40, 41), (14, 15, 41, 42), (10, 14, 42, 39), (3, 2, 43, 40), (7, 3, 40, 39), (6, 7, 39, 42), (2, 6, 42, 43), (16, 18, 28, 24), (16, 24, 31, 20), (16, 21, 25, 18), (16, 17, 38, 21), (18, 25, 26, 19), (18, 19, 27, 28), (20, 31, 27, 19), (17, 19, 26, 38)])
me_bicyclemesh_004.polygons.foreach_set('use_smooth', [True] * 40)
me_bicyclemesh_004.polygons.foreach_set('material_index', [2, 2, 2, 2, 2, 2, 2, 2, 2, 2, 1, 1, 1, 1, 0, 0, 0, 0, 0, 0, 0, 0, 0, 0, 2, 2, 2, 2, 2, 2, 2, 2, 1, 1, 1, 1, 1, 1, 1, 1])
_k = set([(16, 17), (16, 18), (16, 20), (17, 19), (18, 19), (19, 20), (21, 25), (21, 38), (24, 28), (24, 31), (25, 26), (26, 38), (27, 28), (27, 31), (29, 30), (29, 32), (30, 33), (32, 33), (34, 35), (34, 36), (35, 37), (36, 37), (39, 40), (39, 42), (40, 41), (40, 43), (41, 42), (42, 43)])
me_bicyclemesh_004.attributes.new('sharp_edge', 'BOOLEAN', 'EDGE').data.foreach_set('value', [ (min(e.vertices), max(e.vertices)) in _k for e in me_bicyclemesh_004.edges])
_uv = me_bicyclemesh_004.uv_layers.new(name='UVMap')
_uv.uv.foreach_set('vector', [0.3973, 0.4106, 0.4028, 0.4257, 0.3872, 0.4296, 0.3817, 0.4145, 0.4028, 0.4257, 0.5261, 0.379, 0.5374, 0.3928, 0.4094, 0.4417, 0.5408, 0.1165, 0.5861, 0.003138, 0.6008, 0.009458, 0.5523, 0.1317, 0.6008, 0.009458, 0.6171, 0.01576, 0.5662, 0.1427, 0.5523, 0.1317, 0.5113, 0.3671, 0.5261, 0.379, 0.4028, 0.4257, 0.3973, 0.4106, 0.3872, 0.2496, 0.4028, 0.2534, 0.3973, 0.2686, 0.3817, 0.2647, 0.4028, 0.2534, 0.5261, 0.3001, 0.5113, 0.3121, 0.3973, 0.2686, 0.461, 0.1427, 0.4101, 0.01576, 0.4264, 0.009459, 0.475, 0.1317, 0.4264, 0.009459, 0.4411, 0.003137, 0.4864, 0.1165, 0.475, 0.1317, 0.5374, 0.2864, 0.5261, 0.3001, 0.4028, 0.2534, 0.4094, 0.2375, 0.1625, 0.6339, 0.01863, 0.6339, 0.01657, 0.6149, 0.1634, 0.6149, 0.7222, 0.1376, 0.721, 0.0498, 0.7386, 0.02148, 0.7386, 0.1689, 0.7386, 0.02148, 0.7577, 0.02233, 0.7577, 0.1668, 0.7386, 0.1689, 0.0469, 0.6502, 0.01863, 0.6339, 0.1625, 0.6339, 0.1348, 0.6519, 0.8959, 0.4694, 0.7733, 0.4684, 0.7742, 0.4493, 0.8982, 0.4504, 0.7552, 0.4482, 0.7561, 0.4292, 0.7751, 0.4303, 0.7742, 0.4493, 0.7746, 0.4112, 0.8858, 0.4116, 0.9004, 0.4315, 0.7751, 0.4303, 0.9004, 0.4315, 0.8982, 0.4504, 0.7742, 0.4493, 0.7751, 0.4303, 0.7739, 0.4874, 0.7733, 0.4684, 0.8959, 0.4694, 0.8851, 0.4874, 0.7823, 0.03925, 0.8018, 0.03823, 0.8028, 0.05766, 0.7834, 0.05868, 0.8223, 0.05664, 0.8224, 0.1817, 0.803, 0.1837, 0.8028, 0.05766, 0.764, 0.1695, 0.764, 0.05774, 0.7834, 0.05868, 0.7837, 0.1857, 0.7834, 0.05868, 0.8028, 0.05766, 0.803, 0.1837, 0.7837, 0.1857, 0.8414, 0.1694, 0.8224, 0.1817, 0.8223, 0.05664, 0.8417, 0.05762, 0.475, 0.1317, 0.4864, 0.1165, 0.5136, 0.1332, 0.5136, 0.1557, 0.461, 0.1427, 0.475, 0.1317, 0.5136, 0.1557, 0.4933, 0.163, 0.5261, 0.3001, 0.5374, 0.2864, 0.5578, 0.3196, 0.5509, 0.3395, 0.5113, 0.3121, 0.5261, 0.3001, 0.5509, 0.3395, 0.5286, 0.3395, 0.5523, 0.1317, 0.5662, 0.1427, 0.5339, 0.163, 0.5136, 0.1557, 0.5408, 0.1165, 0.5523, 0.1317, 0.5136, 0.1557, 0.5136, 0.1332, 0.5261, 0.379, 0.5113, 0.3671, 0.5286, 0.3395, 0.5509, 0.3395, 0.5374, 0.3928, 0.5261, 0.379, 0.5509, 0.3395, 0.5578, 0.3595, 0.6281, 0.09292, 0.6641, 0.09315, 0.7222, 0.1376, 0.7386, 0.1689, 0.6281, 0.09292, 0.7386, 0.1689, 0.7205, 0.1857, 0.6234, 0.1197, 0.6281, 0.09292, 0.7386, 0.02148, 0.721, 0.0498, 0.6641, 0.09315, 0.6281, 0.09292, 0.6246, 0.06675, 0.7227, 0.003137, 0.7386, 0.02148, 0.09114, 0.7141, 0.1348, 0.6519, 0.1625, 0.6339, 0.09134, 0.7473, 0.09114, 0.7141, 0.09134, 0.7473, 0.01863, 0.6339, 0.0469, 0.6502, 0.06657, 0.7496, 0.003137, 0.6485, 0.01863, 0.6339, 0.09134, 0.7473, 0.1156, 0.7488, 0.09134, 0.7473, 0.1625, 0.6339, 0.1795, 0.648])
me_bicyclemesh_004.materials.append(mat_rubber)
me_bicyclemesh_004.materials.append(mat_steel)
me_bicyclemesh_004.materials.append(mat_paint)
me_bicyclemesh_004.use_remesh_preserve_volume = False
me_bicyclemesh_004.use_remesh_preserve_attributes = False
me_bicyclemesh_004.use_mirror_vertex_groups = False
me_bicyclemesh_004.update()
me_bicyclemesh_007 = bpy.data.meshes.new('BicycleMesh.007')
me_bicyclemesh_007.from_pydata([(0.01331, 0.0, 1.192e-07), (-0.01331, 0.0, 5.96e-08), (-0.01331, 0.1178, 1.192e-07), (-0.01331, 0.08331, 0.08331), (-0.01331, 0.0, 0.1178), (-0.01331, -0.08331, 0.08331), (-0.01331, -0.1178, 0.0), (-0.01331, -0.08331, -0.08331), (-0.01331, 0.0, -0.1178), (-0.01331, 0.08331, -0.08331), (0.01331, 0.08331, -0.08331), (0.01331, 0.0, -0.1178), (0.01331, -0.08331, -0.08331), (0.01331, -0.1178, 5.96e-08), (0.01331, -0.08331, 0.08331), (0.01331, 0.0, 0.1178), (0.01331, 0.08331, 0.08331), (0.01331, 0.1178, 5.96e-08)], [], [(11, 0, 13, 12), (17, 0, 11, 10), (17, 16, 15, 0), (13, 0, 15, 14), (8, 1, 2, 9), (6, 1, 8, 7), (4, 1, 6, 5), (2, 1, 4, 3), (16, 17, 2, 3), (15, 16, 3, 4), (14, 15, 4, 5), (13, 14, 5, 6), (13, 6, 7, 12), (11, 12, 7, 8), (11, 8, 9, 10), (17, 10, 9, 2)])
me_bicyclemesh_007.polygons.foreach_set('use_smooth', [True] * 16)
me_bicyclemesh_007.polygons.foreach_set('material_index', [1, 1, 1, 1, 1, 1, 1, 1, 1, 1, 1, 1, 1, 1, 1, 1])
_k = set([(2, 3), (2, 9), (3, 4), (4, 5), (5, 6), (6, 7), (7, 8), (8, 9), (10, 11), (10, 17), (11, 12), (12, 13), (13, 14), (14, 15), (15, 16), (16, 17)])
me_bicyclemesh_007.attributes.new('sharp_edge', 'BOOLEAN', 'EDGE').data.foreach_set('value', [ (min(e.vertices), max(e.vertices)) in _k for e in me_bicyclemesh_007.edges])
_uv = me_bicyclemesh_007.uv_layers.new(name='UVMap')
_uv.uv.foreach_set('vector', [0.03768, 0.9771, 0.0286, 0.9552, 0.05053, 0.9461, 0.05053, 0.9643, 0.006666, 0.9643, 0.0286, 0.9552, 0.03768, 0.9771, 0.01951, 0.9771, 0.006666, 0.9643, 0.006666, 0.9461, 0.01951, 0.9333, 0.0286, 0.9552, 0.05053, 0.9461, 0.0286, 0.9552, 0.01951, 0.9333, 0.03768, 0.9333, 0.964, 0.2481, 0.9731, 0.27, 0.9512, 0.2791, 0.9512, 0.2609, 0.9951, 0.2609, 0.9731, 0.27, 0.964, 0.2481, 0.9822, 0.2481, 0.9822, 0.2919, 0.9731, 0.27, 0.9951, 0.2609, 0.9951, 0.2791, 0.9512, 0.2791, 0.9731, 0.27, 0.9822, 0.2919, 0.964, 0.2919, 0.4174, 0.465, 0.4055, 0.465, 0.4055, 0.4615, 0.4174, 0.4615, 0.4293, 0.465, 0.4174, 0.465, 0.4174, 0.4615, 0.4293, 0.4615, 0.4412, 0.465, 0.4293, 0.465, 0.4293, 0.4615, 0.4412, 0.4615, 0.4531, 0.465, 0.4412, 0.465, 0.4412, 0.4615, 0.4531, 0.4615, 0.4531, 0.465, 0.4531, 0.4615, 0.465, 0.4615, 0.465, 0.465, 0.4769, 0.465, 0.465, 0.465, 0.465, 0.4615, 0.4769, 0.4615, 0.3817, 0.465, 0.3817, 0.4615, 0.3936, 0.4615, 0.3936, 0.465, 0.4055, 0.465, 0.3936, 0.465, 0.3936, 0.4615, 0.4055, 0.4615])
me_bicyclemesh_007.materials.append(mat_rubber)
me_bicyclemesh_007.materials.append(mat_steel)
me_bicyclemesh_007.materials.append(mat_paint)
me_bicyclemesh_007.use_remesh_preserve_volume = False
me_bicyclemesh_007.use_remesh_preserve_attributes = False
me_bicyclemesh_007.use_mirror_vertex_groups = False
me_bicyclemesh_007.update()

# ---- objects
ob_bicycle = bpy.data.objects.new('Bicycle', me_bicyclemesh)
ob_wheelfront = bpy.data.objects.new('WheelFront', me_bicyclemesh_001)
ob_wheelback = bpy.data.objects.new('WheelBack', me_bicyclemesh_002)
ob_pedalfront = bpy.data.objects.new('PedalFront', me_bicyclemesh_003)
ob_handlebar = bpy.data.objects.new('Handlebar', me_bicyclemesh_004)
ob_pedalback = bpy.data.objects.new('PedalBack', me_bicyclemesh_007)

# ---- transforms, parenting, visibility, modifiers, constraints
ob_bicycle.location = (0.0, 0.0, 0.0)
ob_bicycle.scale = (0.3179, 0.3179, 0.3179)
ob_bicycle.lineart.crease_threshold = 0.0
_vg = ob_bicycle.vertex_groups.new(name='WheelFront')
_vg = ob_bicycle.vertex_groups.new(name='WheelBack')
_vg = ob_bicycle.vertex_groups.new(name='Steering')
_vg = ob_bicycle.vertex_groups.new(name='CrankArm')
_vg = ob_bicycle.vertex_groups.new(name='PedalLeft')
_vg = ob_bicycle.vertex_groups.new(name='PedalRight')
_vg = ob_bicycle.vertex_groups.new(name='Frame')
_vg.add([0, 1, 2, 3, 4, 5, 6, 7, 8, 9, 10, 11, 12, 13, 14, 15, 16, 17, 18, 19, 20, 21, 22, 23, 24, 25, 26, 27, 28, 29, 30, 31, 32, 33, 34, 35, 36, 37, 38, 39, 40, 41, 42, 43, 44, 45, 46, 47, 48, 49, 50, 51, 52, 53, 54, 55, 56, 57, 58, 59, 60, 61, 62, 63, 64, 65, 66, 67, 68, 69, 70, 71, 72, 73, 74, 75, 76, 77, 78, 79, 80, 81, 82, 83, 84, 85, 86, 87, 88, 89, 90, 91, 92, 93, 94, 95, 96, 97, 98, 99, 100, 101], 1.0, 'REPLACE')
_m = ob_bicycle.modifiers.new('EdgeSplit', 'EDGE_SPLIT')
_m.use_edge_angle = False
_m = ob_bicycle.modifiers.new('Armature', 'ARMATURE')
ob_wheelfront.parent = ob_handlebar
ob_wheelfront.location = (-0.0001346, -0.08813, -0.3424)
ob_wheelfront.lineart.crease_threshold = 0.0
_vg = ob_wheelfront.vertex_groups.new(name='WheelFront')
_vg.add([0, 1, 2, 3, 4, 5, 6, 7, 8, 9, 10, 11, 12, 13, 14, 15, 16, 17, 18, 19, 20, 21, 22, 23, 24, 25, 26, 27, 28, 29, 30, 31, 32, 33, 34, 35, 36, 37, 38, 39, 40, 41, 42, 43, 44, 45, 46, 47, 48, 49, 50, 51, 52, 53, 54, 55, 56, 57, 58, 59, 60, 61, 62, 63, 64, 65, 66, 67, 68, 69, 70, 71, 72, 73, 74, 75, 76, 77, 78, 79, 80, 81, 82, 83, 84, 85, 86, 87, 88, 89, 90, 91, 92, 93, 94, 95, 96, 97, 98, 99, 100, 101, 102, 103, 104, 105, 106, 107, 108, 109, 110, 111, 112, 113, 114, 115, 116, 117, 118, 119, 120, 121, 122, 123, 124, 125, 126, 127, 128, 129, 130, 131, 132, 133, 134, 135, 136, 137, 138, 139], 1.0, 'REPLACE')
_vg = ob_wheelfront.vertex_groups.new(name='WheelBack')
_vg = ob_wheelfront.vertex_groups.new(name='Steering')
_vg = ob_wheelfront.vertex_groups.new(name='CrankArm')
_vg = ob_wheelfront.vertex_groups.new(name='PedalLeft')
_vg = ob_wheelfront.vertex_groups.new(name='PedalRight')
_vg = ob_wheelfront.vertex_groups.new(name='Frame')
_m = ob_wheelfront.modifiers.new('EdgeSplit', 'EDGE_SPLIT')
_m.use_edge_angle = False
_m = ob_wheelfront.modifiers.new('Armature', 'ARMATURE')
ob_wheelback.location = (-1.778e-06, 0.42, 0.2468)
ob_wheelback.lineart.crease_threshold = 0.0
_vg = ob_wheelback.vertex_groups.new(name='WheelFront')
_vg = ob_wheelback.vertex_groups.new(name='WheelBack')
_vg.add([0, 1, 2, 3, 4, 5, 6, 7, 8, 9, 10, 11, 12, 13, 14, 15, 16, 17, 18, 19, 20, 21, 22, 23, 24, 25, 26, 27, 28, 29, 30, 31, 32, 33, 34, 35, 36, 37, 38, 39, 40, 41, 42, 43, 44, 45, 46, 47, 48, 49, 50, 51, 52, 53, 54, 55, 56, 57, 58, 59, 60, 61, 62, 63, 64, 65, 66, 67, 68, 69, 70, 71, 72, 73, 74, 75, 76, 77, 78, 79, 80, 81, 82, 83, 84, 85, 86, 87, 88, 89, 90, 91, 92, 93, 94, 95, 96, 97, 98, 99, 100, 101, 102, 103, 104, 105, 106, 107, 108, 109, 110, 111, 112, 113, 114, 115, 116, 117, 118, 119, 120, 121, 122, 123, 124, 125, 126, 127, 128, 129, 130, 131, 132, 133, 134, 135, 136, 137, 138, 139], 1.0, 'REPLACE')
_vg = ob_wheelback.vertex_groups.new(name='Steering')
_vg = ob_wheelback.vertex_groups.new(name='CrankArm')
_vg = ob_wheelback.vertex_groups.new(name='PedalLeft')
_vg = ob_wheelback.vertex_groups.new(name='PedalRight')
_vg = ob_wheelback.vertex_groups.new(name='Frame')
_m = ob_wheelback.modifiers.new('EdgeSplit', 'EDGE_SPLIT')
_m.use_edge_angle = False
_m = ob_wheelback.modifiers.new('Armature', 'ARMATURE')
ob_pedalfront.location = (-0.02714, 0.09071, 0.198)
ob_pedalfront.lineart.crease_threshold = 0.0
_vg = ob_pedalfront.vertex_groups.new(name='WheelFront')
_vg = ob_pedalfront.vertex_groups.new(name='WheelBack')
_vg = ob_pedalfront.vertex_groups.new(name='Steering')
_vg = ob_pedalfront.vertex_groups.new(name='CrankArm')
_vg.add([17, 18, 19, 20, 21, 22, 23, 24, 25, 26, 27, 28, 29, 30, 31, 32, 41, 42, 43, 44, 45, 46, 47, 48, 49, 50, 51, 52, 53, 54, 55, 56, 66, 67, 68, 69, 70, 71, 72, 73], 1.0, 'REPLACE')
_vg = ob_pedalfront.vertex_groups.new(name='PedalLeft')
_vg.add([33, 34, 35, 36, 37, 38, 39, 40], 1.0, 'REPLACE')
_vg = ob_pedalfront.vertex_groups.new(name='PedalRight')
_vg.add([57, 58, 59, 60, 61, 62, 63, 64], 1.0, 'REPLACE')
_vg = ob_pedalfront.vertex_groups.new(name='Frame')
_vg.add([0, 1, 2, 3, 4, 5, 6, 7, 8, 9, 10, 11, 12, 13, 14, 15, 16, 65], 1.0, 'REPLACE')
_m = ob_pedalfront.modifiers.new('EdgeSplit', 'EDGE_SPLIT')
_m.use_edge_angle = False
_m = ob_pedalfront.modifiers.new('Armature', 'ARMATURE')
ob_handlebar.location = (0.0001329, -0.3036, 0.5892)
ob_handlebar.lineart.crease_threshold = 0.0
_vg = ob_handlebar.vertex_groups.new(name='WheelFront')
_vg = ob_handlebar.vertex_groups.new(name='WheelBack')
_vg = ob_handlebar.vertex_groups.new(name='Steering')
_vg.add([0, 1, 2, 3, 4, 5, 6, 7, 8, 9, 10, 11, 12, 13, 14, 15, 16, 17, 18, 19, 20, 21, 22, 23, 24, 25, 26, 27, 28, 29, 30, 31, 32, 33, 34, 35, 36, 37, 38, 39, 40, 41, 42, 43], 1.0, 'REPLACE')
_vg = ob_handlebar.vertex_groups.new(name='CrankArm')
_vg = ob_handlebar.vertex_groups.new(name='PedalLeft')
_vg = ob_handlebar.vertex_groups.new(name='PedalRight')
_vg = ob_handlebar.vertex_groups.new(name='Frame')
_m = ob_handlebar.modifiers.new('EdgeSplit', 'EDGE_SPLIT')
_m.use_edge_angle = False
_m = ob_handlebar.modifiers.new('Armature', 'ARMATURE')
ob_pedalback.location = (-0.09071, 0.4201, 0.2489)
ob_pedalback.scale = (0.3179, 0.3179, 0.3179)
ob_pedalback.lineart.crease_threshold = 0.0
_vg = ob_pedalback.vertex_groups.new(name='WheelFront')
_vg = ob_pedalback.vertex_groups.new(name='WheelBack')
_vg = ob_pedalback.vertex_groups.new(name='Steering')
_vg = ob_pedalback.vertex_groups.new(name='CrankArm')
_vg = ob_pedalback.vertex_groups.new(name='PedalLeft')
_vg = ob_pedalback.vertex_groups.new(name='PedalRight')
_vg = ob_pedalback.vertex_groups.new(name='Frame')
_vg.add([0, 1, 2, 3, 4, 5, 6, 7, 8, 9, 10, 11, 12, 13, 14, 15, 16, 17], 1.0, 'REPLACE')
_m = ob_pedalback.modifiers.new('EdgeSplit', 'EDGE_SPLIT')
_m.use_edge_angle = False
_m = ob_pedalback.modifiers.new('Armature', 'ARMATURE')

# ---- collection membership
col_collection_1.objects.link(ob_bicycle)
col_collection_1.objects.link(ob_wheelfront)
col_collection_1.objects.link(ob_wheelback)
col_collection_1.objects.link(ob_pedalfront)
col_collection_1.objects.link(ob_handlebar)
col_collection_1.objects.link(ob_pedalback)

# ---- scene / render settings (as saved in the file)
scene.frame_start = 1; scene.frame_end = 32; scene.frame_set(6)
scene.render.engine = 'BLENDER_EEVEE_NEXT'
scene.render.image_settings.color_mode = 'RGB'
scene.render.image_settings.compression = 90
scene.render.resolution_x = 512
scene.render.resolution_y = 512
scene.render.dither_intensity = 0.0
scene.render.bake_margin = 4
scene.render.bake_bias = 0.0
scene.cycles.use_denoising = False
scene.cycles.samples = 10
scene.cycles.sampling_pattern = 'TABULATED_SOBOL'
scene.cycles.light_sampling_threshold = 0.0
scene.cycles.use_adaptive_sampling = False
scene.cycles.use_light_tree = False
scene.cycles.blur_glossy = 0.0
scene.cycles.volume_bounces = 1
scene.cycles.pixel_filter_type = 'GAUSSIAN'
scene.cycles.sample_clamp_indirect = 0.0
scene.view_settings.view_transform = 'Standard'
bpy.context.view_layer.update()

# ---- added for rendering (the .blend has no active camera and no usable light): camera, sun
cam_auto = bpy.data.cameras.new('AutoCamera')
cam_auto.lens = 50.0
cam_auto.sensor_width = 36.0
cam_auto.clip_end = 1000.0
ob_auto_camera = bpy.data.objects.new('AutoCamera', cam_auto)
scene.collection.objects.link(ob_auto_camera)
ob_auto_camera.location = (1.55226, -1.84323, 1.6655)
ob_auto_camera.rotation_euler = (1.09748, -7.21219e-08, 0.694738)
scene.camera = ob_auto_camera
light_auto_sun = bpy.data.lights.new('AutoSun', 'SUN')
light_auto_sun.energy = 3.0
light_auto_sun.angle = 0.0523599
ob_auto_sun = bpy.data.objects.new('AutoSun', light_auto_sun)
scene.collection.objects.link(ob_auto_sun)
ob_auto_sun.rotation_euler = (0.872665, 0.174533, 0.523599)
bpy.context.view_layer.update()
